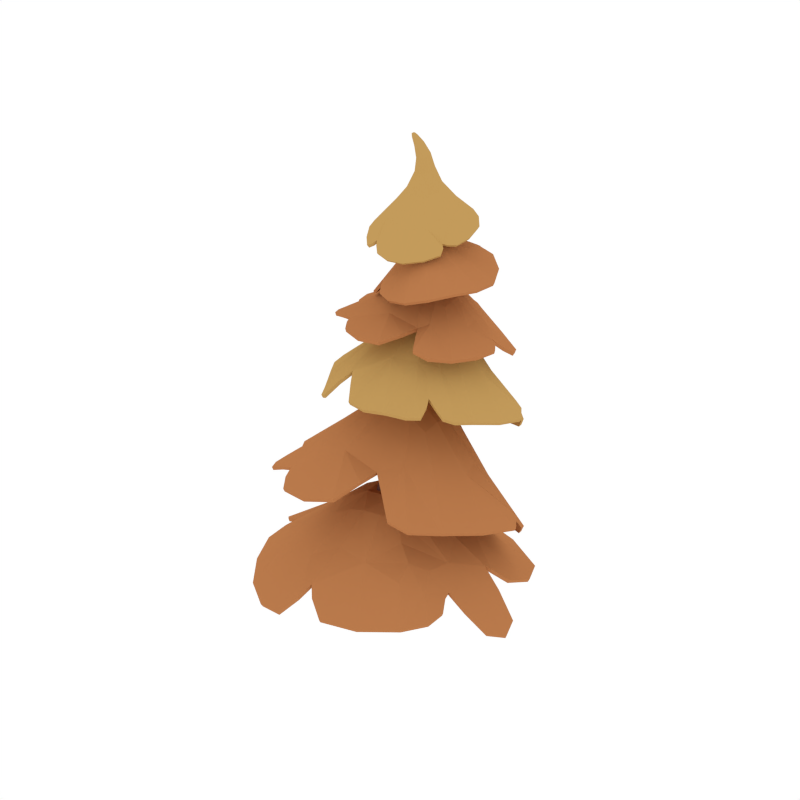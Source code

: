 # Source: PineTree_Autumn_3.blend  (saved by Blender 2.79.0; exported with 4.5.12 LTS)
import bpy
from mathutils import Matrix  # noqa: F401  (used for matrix-valued properties, if any)

bpy.ops.wm.read_factory_settings(use_empty=True)
scene = bpy.context.scene
scene.name = 'Scene'

# ---- collections
col_collection_1 = bpy.data.collections.new('Collection 1'); scene.collection.children.link(col_collection_1)

# ---- materials (node trees are filled in below, after node groups)
mat_wood = bpy.data.materials.new('Wood')
mat_wood.alpha_threshold = 0.0
mat_wood.diffuse_color = (0.1529, 0.07036, 0.05951, 1.0)
mat_wood.roughness = 0.5
mat_orange = bpy.data.materials.new('Orange')
mat_orange.alpha_threshold = 0.0
mat_orange.diffuse_color = (0.4969, 0.1993, 0.07341, 1.0)
mat_orange.roughness = 0.5
mat_lightorange = bpy.data.materials.new('LightOrange')
mat_lightorange.alpha_threshold = 0.0
mat_lightorange.diffuse_color = (0.5488, 0.3292, 0.1052, 1.0)
mat_lightorange.roughness = 0.5

# ---- material node trees

# ---- world
world_world = bpy.data.worlds.new('World'); scene.world = world_world
world_world.color = (1.0, 1.0, 1.0)
world_world.use_sun_shadow = False
world_world.sun_shadow_jitter_overblur = 0.0
world_world.cycles.sampling_method = 'NONE'
world_world.cycles.sample_map_resolution = 256

# ---- meshes
me_cylinder_063 = bpy.data.meshes.new('Cylinder.063')
me_cylinder_063.from_pydata([(-0.1987, -0.03383, 0.0008366), (-0.09858, 0.1812, 0.001649), (0.1291, 0.2041, 0.002033), (0.2571, 0.01832, 0.0022), (0.158, -0.194, 0.001638), (-0.06937, -0.2201, 0.0009477), (-0.1898, -0.1779, 0.7823), (-0.06423, 0.009879, 1.267), (-0.1347, 0.2942, 1.816), (-0.1145, 0.3155, 3.061), (-0.1006, 0.3456, 3.067), (-0.1028, 0.3751, 1.828), (-0.02772, 0.1038, 1.279), (-0.1421, -0.06149, 0.7976), (-0.06557, 0.3477, 3.076), (-0.02131, 0.392, 1.847), (0.06611, 0.1208, 1.299), (-0.01986, -0.05275, 0.795), (-0.04439, 0.3199, 3.078), (0.0286, 0.3261, 1.854), (0.1234, 0.0407, 1.307), (0.04969, -0.1573, 0.798), (-0.05816, 0.2899, 3.072), (-0.003118, 0.2456, 1.842), (0.08693, -0.05637, 1.295), (-0.0023, -0.2718, 0.7913), (-0.09303, 0.2877, 3.063), (-0.08451, 0.231, 1.822), (-0.006903, -0.07291, 1.275), (-0.1216, -0.2807, 0.7831), (-0.08565, -0.02957, 0.4769), (0.05934, -0.02114, 0.4762), (0.141, -0.1391, 0.478), (0.07821, -0.2735, 0.4757), (-0.06586, -0.2853, 0.4734), (-0.1479, -0.1644, 0.4729), (-0.1524, 0.3792, 2.407), (-0.1274, 0.4389, 2.417), (-0.06405, 0.4488, 2.433), (-0.0254, 0.3978, 2.437), (-0.05015, 0.338, 2.427), (-0.1134, 0.3296, 2.412), (-0.12, -0.2143, 0.9996), (0.6378, -0.5517, 0.7095), (-0.6517, 0.04339, 0.5948), (-0.1212, -0.0197, 1.0), (0.09126, -0.01098, 1.039), (0.1548, 0.4552, 0.6695), (-0.2412, -0.6459, 0.6607), (0.09175, -0.2145, 1.043), (-0.3261, 0.372, 0.6511), (-0.6274, -0.3117, 0.5822), (0.2054, -0.618, 0.7846), (-0.4674, -0.08015, 1.739), (0.01613, 0.491, 2.071), (-0.3917, 0.1608, 1.906), (-0.4056, 0.399, 1.892), (0.4256, 0.3031, 1.829), (0.05225, 0.3656, 2.11), (-0.08523, 0.3267, 2.128), (0.04687, 0.7115, 1.685), (-0.1178, 0.4776, 2.082), (0.2579, 0.05565, 1.917), (0.3575, 0.5253, 1.72), (-0.2246, 0.671, 1.77), (-0.3033, -0.00706, 1.883), (-0.06098, -0.02803, 1.93), (-0.1377, 0.3815, 2.111), (0.2367, -0.1584, 1.827), (0.1, 0.2875, 1.552), (-0.5113, -0.01037, 1.33), (0.5312, -0.004065, 1.274), (0.06026, 0.1141, 1.597), (-0.1232, 0.1152, 1.615), (0.1787, 0.5337, 1.092), (-0.07657, 0.3142, 1.569), (0.236, -0.2728, 1.363), (0.5151, 0.2645, 1.145), (-0.2174, 0.5424, 1.173), (-0.5103, -0.2088, 1.294), (-0.1906, -0.3494, 1.342), (-0.156, 0.2086, 1.602), (-0.01846, 0.3053, 3.073), (-0.06689, 0.5765, 2.852), (0.04573, 0.4983, 2.858), (-0.2653, 0.1666, 2.765), (-0.07466, 0.2447, 3.055), (-0.03734, 0.2613, 3.061), (0.02977, 0.2036, 2.738), (-0.1392, 0.2998, 3.063), (-0.3176, 0.3227, 2.841), (-0.1472, 0.1246, 2.73), (0.09966, 0.3369, 2.787), (-0.1722, 0.6041, 2.821), (-0.2647, 0.5103, 2.843), (-0.1172, 0.2594, 3.055), (-0.4163, 0.4212, 2.77), (-0.1158, 0.2564, 3.227), (-0.06786, 0.2828, 3.249), (-0.1094, 0.2828, 3.235), (-0.09629, 0.295, 3.242), (-0.05991, 0.2605, 3.246), (-0.03205, 0.3514, 3.084), (-0.09127, 0.3779, 3.086), (-0.1214, 0.3535, 3.078), (-0.06261, 0.374, 3.087), (-0.1064, 0.224, 3.301), (-0.1202, 0.2287, 3.302), (-0.1169, 0.2441, 3.305), (-0.1008, 0.2379, 3.304), (-0.1082, 0.2453, 3.305), (-0.06712, 0.2388, 3.238), (-0.1041, 0.2369, 3.226), (-0.08285, 0.2935, 3.246), (-0.08385, 0.2303, 3.231), (-0.4666, 0.303, 1.289), (0.03921, 0.4666, 2.299), (-0.3949, 0.3141, 2.202), (0.3039, 0.2812, 2.137), (0.02781, 0.3581, 2.295), (-0.1013, 0.3592, 2.316), (0.08789, 0.7013, 2.094), (-0.0792, 0.4887, 2.31), (0.1286, 0.1205, 2.164), (0.3022, 0.4894, 2.09), (-0.2025, 0.6903, 2.164), (-0.4047, 0.1805, 2.182), (-0.1722, 0.07984, 2.169), (-0.1226, 0.4249, 2.315), (-0.3657, 0.5255, 2.201), (-0.1341, 0.307, 2.611), (0.2031, 0.2801, 2.519), (0.08696, 0.1163, 2.491), (-0.2715, 0.6207, 2.481), (-0.07845, 0.3709, 2.639), (0.003988, 0.3091, 2.642), (0.1248, 0.4995, 2.551), (-0.3097, 0.271, 2.393), (-0.0543, 0.2447, 2.61), (-0.05674, 0.6253, 2.55), (-0.368, 0.5094, 2.415), (-0.1454, 0.1301, 2.428), (0.5503, 0.1112, 0.7458), (0.6135, -0.2826, 0.7838), (-0.2064, 0.7059, 0.4324), (0.8328, 0.3471, 0.4045), (-0.6697, 0.6705, 0.2294), (-0.9304, -0.5187, 0.2486), (0.3946, -0.9254, 0.5321), (0.2611, 0.01346, 0.9792), (-0.169, 0.1311, 0.9126), (-0.2988, -0.2319, 0.8884), (0.1096, -0.3621, 0.9746), (-0.466, -0.4944, 0.6094), (-0.5046, 0.2579, 0.621), (0.4055, 0.3451, 0.6662), (0.4829, -0.6143, 0.7481), (1.096, -0.3074, 0.4649), (-0.9916, 0.2087, 0.2782), (0.2761, -0.225, 0.9926), (-0.305, -0.01439, 0.8926), (0.5213, -0.09686, 0.8506), (-0.5878, -0.1301, 0.6514), (0.1022, -0.117, 1.045), (0.3485, 0.8656, 0.246), (-0.4593, -0.9281, 0.3141), (0.09632, 0.1607, 0.9416), (-0.1462, -0.3665, 0.9143), (-0.1243, -0.1213, 1.0), (-0.01699, -0.007051, 1.016), (-0.06476, 0.3236, 0.7822), (-0.0299, -0.592, 0.7839), (-0.0151, -0.221, 1.017), (-0.04226, 0.6256, 0.5475), (-0.2742, 0.5502, 0.5226), (-0.9872, -0.1332, 0.3744), (-0.949, -0.2028, 0.3649), (-0.0956, -0.9362, 0.5488), (0.001559, -0.9025, 0.569), (-0.5047, -0.1642, 1.689), (-0.42, -0.3187, 1.658), (0.5299, -0.1351, 1.703), (0.5319, 0.6037, 1.384), (-0.4187, 0.6996, 1.541), (-0.1742, 0.2296, 2.071), (0.1112, 0.2513, 2.072), (0.1355, 0.5006, 1.982), (-0.1424, 0.5601, 1.994), (0.2159, 0.6265, 1.681), (0.3515, 0.147, 1.891), (-0.1955, 0.03654, 1.957), (-0.3523, 0.5482, 1.844), (-0.6276, 0.3318, 1.693), (0.6655, 0.1639, 1.626), (-0.2227, 0.4522, 2.039), (0.1799, 0.3557, 2.035), (-0.4102, 0.2581, 1.912), (0.3627, 0.4288, 1.831), (-0.1249, 0.4194, 2.1), (-0.01307, -0.3739, 1.707), (0.1513, 0.8041, 1.336), (-0.06998, 0.2137, 2.087), (0.0133, 0.5721, 1.966), (0.03568, 0.4337, 2.089), (-0.01643, 0.35, 2.119), (0.06876, 0.1065, 2.0), (-0.07552, 0.6999, 1.788), (-0.05135, 0.4867, 2.075), (0.1091, -0.1153, 1.883), (0.343, -0.1795, 1.766), (0.6466, 0.4161, 1.623), (0.6079, 0.4518, 1.599), (-0.07956, 0.8674, 1.526), (-0.1392, 0.8392, 1.541), (-0.3314, -0.2418, 1.756), (-0.2262, 0.3155, 2.064), (-0.2465, -0.2249, 1.758), (-0.5953, -0.001931, 1.725), (-0.4512, 0.02143, 1.798), (-0.1075, 0.3647, 2.116), (-0.3142, 0.1419, 1.939), (-0.4049, -0.06119, 1.783), (0.2969, -0.327, 1.736), (-0.7882, -0.4119, 1.058), (0.5208, -0.5781, 1.125), (0.7468, 0.3421, 0.76), (-0.3955, 0.6853, 0.8824), (-0.2675, 0.03609, 1.538), (0.0955, -0.02684, 1.547), (0.2423, 0.2679, 1.449), (-0.0885, 0.4115, 1.457), (0.369, 0.401, 1.094), (0.3879, -0.1784, 1.34), (-0.3542, -0.2386, 1.361), (-0.5628, 0.5423, 1.06), (-0.763, 0.1949, 1.048), (0.8154, -0.186, 1.045), (-0.2238, 0.3109, 1.507), (0.2222, 0.08581, 1.512), (-0.506, 0.1292, 1.331), (0.4865, 0.1426, 1.273), (-0.1197, 0.2476, 1.591), (-0.2202, -0.7254, 1.14), (0.3237, 0.6637, 0.7033), (-0.142, -0.03623, 1.552), (0.1309, 0.3916, 1.423), (0.07889, 0.2016, 1.577), (-0.02985, 0.1131, 1.606), (0.01454, -0.2179, 1.417), (0.00638, 0.5222, 1.197), (0.01734, 0.308, 1.557), (0.07678, -0.5132, 1.279), (0.2174, -0.4684, 1.235), (0.8495, 0.1124, 1.038), (0.8106, 0.1626, 1.008), (0.02444, 0.7228, 0.902), (-0.05927, 0.6901, 0.9143), (-0.6453, -0.4939, 1.111), (-0.2797, 0.1527, 1.537), (-0.5214, -0.5794, 1.121), (-0.7787, -0.1364, 1.106), (-0.6444, -0.2172, 1.164), (-0.1295, 0.1739, 1.606), (-0.4479, -0.06311, 1.365), (-0.6675, -0.2516, 1.148), (-0.2359, 0.7446, 2.699), (-0.484, 0.2965, 2.667), (-0.1504, 0.02558, 2.547), (0.2128, 0.4005, 2.675), (-0.1183, 0.4543, 2.973), (-0.2014, 0.3148, 2.963), (-0.1013, 0.2156, 2.92), (0.01422, 0.3221, 2.944), (-0.0589, 0.1535, 2.734), (-0.3082, 0.2488, 2.808), (-0.1995, 0.5525, 2.852), (0.09164, 0.4286, 2.833), (0.1187, 0.6142, 2.739), (-0.3895, 0.111, 2.622), (-0.0102, 0.4037, 2.973), (-0.1694, 0.2396, 2.934), (-0.01485, 0.5473, 2.863), (-0.1957, 0.1548, 2.778), (-0.05544, 0.2479, 3.057), (-0.3923, 0.6144, 2.706), (0.06641, 0.1232, 2.563), (-0.17, 0.4094, 2.975), (-0.02213, 0.2498, 2.923), (-0.02385, 0.2815, 3.067), (-0.1344, 0.327, 3.07), (-0.2562, 0.3926, 2.897), (0.05267, 0.267, 2.786), (-0.134, 0.2759, 3.058), (-0.3586, 0.4562, 2.812), (-0.3751, 0.3744, 2.802), (-0.2793, 0.03903, 2.624), (-0.25, 0.04397, 2.617), (0.1413, 0.2208, 2.636), (0.1464, 0.2576, 2.649), (-0.2576, 0.7132, 2.721), (-0.06571, 0.4437, 2.979), (-0.2706, 0.6973, 2.722), (-0.04419, 0.7169, 2.746), (-0.1043, 0.6766, 2.764), (-0.09517, 0.2493, 3.054), (-0.1098, 0.5551, 2.865), (-0.154, 0.6815, 2.749), (-0.4888, 0.44, 2.694), (-0.08574, 0.3373, 3.171), (-0.1157, 0.2796, 3.149), (-0.06847, 0.2402, 3.152), (-0.03198, 0.2851, 3.174), (-0.04341, 0.3187, 3.179), (-0.09866, 0.2504, 3.146), (-0.1145, 0.2697, 3.231), (-0.1056, 0.3191, 3.161), (-0.04323, 0.2528, 3.163), (-0.08988, 0.2943, 3.244), (-0.1026, 0.2923, 3.24), (-0.06158, 0.2489, 3.242), (-0.06564, 0.3348, 3.176), (-0.06204, 0.2723, 3.248), (-0.02119, 0.3296, 3.079), (-0.04716, 0.3673, 3.086), (-0.1053, 0.3726, 3.083), (-0.07759, 0.376, 3.086), (-0.1107, 0.2608, 3.29), (-0.1228, 0.237, 3.283), (-0.1026, 0.2224, 3.283), (-0.08772, 0.2414, 3.289), (-0.0916, 0.2529, 3.291), (-0.1168, 0.227, 3.282), (-0.1056, 0.2419, 3.305), (-0.118, 0.2545, 3.288), (-0.0934, 0.2268, 3.285), (-0.1131, 0.2261, 3.301), (-0.1187, 0.2363, 3.303), (-0.1032, 0.2306, 3.302), (-0.1013, 0.2603, 3.291), (-0.1117, 0.2436, 3.305), (-0.07544, 0.2904, 3.248), (-0.1125, 0.2448, 3.225), (-0.07505, 0.2321, 3.234), (-0.09354, 0.2323, 3.228), (0.2118, -0.02063, 1.895), (0.3733, -0.1469, 1.764), (-0.3154, 0.429, 1.302), (-0.582, 0.4591, 1.084), (-0.618, 0.07618, 2.078), (0.2752, -0.09075, 2.042), (0.4563, 0.5946, 1.891), (-0.3643, 0.8063, 2.053), (-0.2105, 0.316, 2.288), (0.04966, 0.2705, 2.263), (0.1343, 0.4646, 2.244), (-0.099, 0.5632, 2.273), (0.2264, 0.6135, 2.069), (0.2269, 0.1768, 2.15), (-0.2895, 0.1508, 2.197), (-0.4636, 0.7003, 2.14), (-0.5919, 0.485, 2.102), (0.4682, 0.1653, 2.016), (-0.1807, 0.5012, 2.285), (0.128, 0.3398, 2.25), (-0.3883, 0.4083, 2.209), (0.2774, 0.3833, 2.148), (-0.1011, 0.4487, 2.312), (-0.2329, -0.1676, 2.064), (0.1784, 0.8401, 1.886), (-0.1203, 0.2652, 2.281), (0.05372, 0.5513, 2.251), (0.03402, 0.4134, 2.295), (-0.03567, 0.3574, 2.305), (-0.007531, 0.1679, 2.195), (-0.03165, 0.6808, 2.163), (-0.01974, 0.4798, 2.305), (0.016, -0.0225, 2.108), (0.1025, 0.002972, 2.106), (0.4715, 0.3464, 2.05), (0.4471, 0.3878, 2.037), (-0.03454, 0.8502, 2.035), (-0.08673, 0.8338, 2.044), (-0.5197, 0.008366, 2.089), (-0.2134, 0.3981, 2.289), (-0.4288, -0.0488, 2.081), (-0.5965, 0.2615, 2.097), (-0.5082, 0.1916, 2.129), (-0.1054, 0.3998, 2.314), (-0.3527, 0.2705, 2.221), (-0.5264, 0.1709, 2.129), (-0.2607, 0.6034, 2.212), (-0.4643, 0.6514, 2.134), (0.3627, 0.29, 2.396), (-0.0989, 0.8907, 2.423), (-0.5294, 0.5932, 2.224), (-0.1335, 0.01185, 2.287), (0.07357, 0.2824, 2.61), (-0.05726, 0.4513, 2.625), (-0.2106, 0.3749, 2.564), (-0.09446, 0.2045, 2.557), (-0.3571, 0.3983, 2.397), (-0.154, 0.64, 2.524), (0.1994, 0.3891, 2.526), (-0.01338, 0.09201, 2.461), (0.1845, 0.01563, 2.369), (-0.337, 0.8191, 2.37), (0.002903, 0.1987, 2.582), (-0.1481, 0.4448, 2.598), (0.1583, 0.185, 2.512), (-0.3087, 0.544, 2.479), (-0.02234, 0.2723, 2.625), (0.2806, 0.6302, 2.42), (-0.4752, 0.3092, 2.197), (0.04596, 0.3774, 2.627), (-0.19, 0.2829, 2.551), (-0.1081, 0.3381, 2.624), (-0.03642, 0.344, 2.641), (0.01759, 0.5126, 2.589), (-0.2169, 0.2057, 2.447), (-0.09613, 0.2741, 2.609), (0.08016, 0.6654, 2.528), (0.004905, 0.7115, 2.512), (-0.4576, 0.7106, 2.358), (-0.4673, 0.6831, 2.336), (-0.3335, 0.1519, 2.298), (-0.3006, 0.1451, 2.312), (0.9096, -0.1341, 0.6275), (0.7983, -0.06696, 0.6978), (0.3365, -0.4134, 0.8803), (0.8551, -0.4162, 0.5972), (0.7656, -0.6692, 0.607), (0.5678, -0.4257, 0.7794), (0.7315, -0.4597, 0.6699), (-0.2785, 0.8857, 0.2497), (0.6714, 0.6712, 0.2636), (-0.834, 0.5021, 0.2517), (0.6511, -0.8052, 0.5873), (-0.7431, -0.7372, 0.2453), (0.2198, -0.3208, 0.9754), (0.2506, 0.1691, 0.877), (-0.3128, 0.1225, 0.8287), (-0.295, -0.3555, 0.8228), (1.069, -0.1986, 0.5062), (-1.068, -0.0547, 0.3166), (0.2656, -0.1126, 1.012), (-0.2949, -0.1262, 0.9064), (-0.01008, 0.9353, 0.269), (-0.2023, -1.019, 0.4251), (-0.03241, 0.1325, 0.9557), (-0.02134, -0.3639, 0.9574), (-0.01303, -0.1174, 1.018), (-0.1275, 0.4961, 0.6285), (-0.488, 0.7772, 0.2243), (-0.8983, -0.1436, 0.4059), (-1.005, -0.3236, 0.2972), (0.1326, -0.9759, 0.5049), (-0.05552, -0.8433, 0.6189), (-0.3797, -0.3361, 1.676), (0.5954, -0.02845, 1.683), (-0.5704, 0.5501, 1.63), (0.3724, 0.7204, 1.312), (-0.2357, 0.5217, 1.974), (-0.1455, 0.1809, 2.057), (0.2039, 0.2547, 2.015), (0.1154, 0.5632, 1.893), (-0.6245, 0.122, 1.726), (0.6969, 0.3446, 1.588), (-0.2317, 0.3711, 2.056), (0.1533, 0.4378, 2.022), (0.1649, -0.37, 1.743), (-0.03236, 0.8535, 1.42), (0.01445, 0.2562, 2.1), (-0.06297, 0.5711, 1.993), (-0.04662, 0.4169, 2.098), (0.125, 0.001463, 1.938), (0.363, -0.2588, 1.729), (0.5913, 0.4336, 1.652), (0.6152, 0.4991, 1.498), (-0.2494, 0.792, 1.489), (-0.08395, 0.8585, 1.589), (-0.2839, -0.1625, 1.813), (-0.1719, -0.3287, 1.691), (-0.1905, 0.2905, 2.078), (-0.5516, -0.08298, 1.708), (-0.391, 0.03722, 1.839), (-0.4592, -0.2435, 1.672), (-0.753, -0.4826, 1.063), (0.6636, -0.4302, 1.101), (-0.5751, 0.6, 0.9571), (0.5676, 0.4902, 0.6704), (-0.1945, 0.3829, 1.449), (-0.2478, -0.05687, 1.506), (0.2217, -0.03499, 1.485), (0.2417, 0.3507, 1.342), (-0.7937, -0.0003227, 1.092), (0.902, 0.03477, 1.006), (-0.264, 0.2227, 1.53), (0.2251, 0.181, 1.498), (0.01472, -0.6934, 1.215), (0.1107, 0.7716, 0.8001), (-0.02427, -0.01499, 1.567), (0.03316, 0.4077, 1.451), (-0.02814, 0.2108, 1.589), (0.09976, -0.3749, 1.297), (0.3757, -0.6005, 1.157), (0.7788, 0.128, 1.064), (0.8361, 0.2295, 0.8973), (-0.1737, 0.7362, 0.8602), (-0.007973, 0.6511, 0.9573), (-0.5423, -0.5061, 1.149), (-0.4561, -0.6679, 1.095), (-0.2553, 0.108, 1.551), (-0.7262, -0.2098, 1.121), (-0.6019, -0.213, 1.188), (-0.7575, -0.3216, 1.089), (-0.2616, 0.7399, 2.702), (-0.4547, 0.2133, 2.652), (0.1978, 0.5153, 2.714), (-0.04746, 0.05822, 2.539), (0.01054, 0.3667, 2.961), (-0.1382, 0.4369, 2.98), (-0.1951, 0.275, 2.949), (-0.06141, 0.2255, 2.92), (0.02243, 0.6854, 2.751), (-0.3205, 0.03713, 2.604), (-0.0387, 0.4303, 2.979), (-0.1321, 0.2275, 2.934), (-0.4614, 0.5184, 2.707), (0.1448, 0.1882, 2.601), (-0.1807, 0.3565, 2.983), (-0.003295, 0.2835, 2.939), (-0.106, 0.2603, 3.291), (-0.329, 0.4043, 2.844), (-0.4909, 0.3692, 2.678), (-0.2584, 0.06016, 2.643), (-0.2241, 0.02195, 2.576), (0.1877, 0.3035, 2.646), (0.1204, 0.2382, 2.656), (-0.2515, 0.6904, 2.734), (-0.317, 0.6875, 2.706), (-0.09016, 0.4403, 2.983), (-0.08514, 0.7127, 2.744), (-0.1209, 0.6517, 2.776), (-0.1951, 0.7257, 2.714), (-0.07615, 0.3361, 3.174), (-0.09528, 0.3333, 3.168), (-0.1135, 0.2996, 3.154), (-0.1111, 0.2622, 3.146), (-0.08294, 0.2433, 3.149), (-0.05524, 0.2428, 3.157), (-0.03471, 0.2677, 3.169), (-0.03492, 0.3029, 3.177), (-0.0546, 0.3301, 3.178), (-0.1114, 0.2676, 3.276), (-0.1215, 0.2458, 3.285), (-0.1187, 0.2348, 3.267), (-0.1094, 0.224, 3.282), (-0.09186, 0.2258, 3.271), (-0.08942, 0.2336, 3.287), (-0.08187, 0.2539, 3.279), (-0.09673, 0.2578, 3.291), (-0.1104, 0.2348, 3.303), (0.319, -0.129, 1.795), (0.4591, -0.17, 1.719), (-0.6909, 0.3734, 1.028), (-0.5136, 0.4996, 1.125), (-0.5988, 0.02344, 2.079), (0.3838, 0.01518, 2.021), (-0.4871, 0.7437, 2.101), (0.369, 0.743, 1.839), (-0.1682, 0.5518, 2.267), (-0.2003, 0.2565, 2.266), (0.1287, 0.2654, 2.229), (0.1365, 0.5401, 2.197), (-0.6082, 0.3535, 2.106), (0.5052, 0.2967, 2.025), (-0.2033, 0.4444, 2.289), (0.1266, 0.4025, 2.254), (-0.06353, -0.1603, 2.079), (0.003952, 0.8783, 1.972), (-0.03043, 0.2806, 2.278), (-0.01623, 0.5577, 2.27), (-0.03983, 0.4205, 2.305), (0.05493, 0.08538, 2.125), (0.1716, -0.1092, 2.072), (0.4309, 0.3612, 2.063), (0.4717, 0.4558, 1.978), (-0.1969, 0.8493, 2.025), (-0.03286, 0.8155, 2.062), (-0.4424, -0.004046, 2.095), (-0.389, -0.109, 2.064), (-0.1979, 0.3646, 2.295), (-0.5616, 0.2078, 2.097), (-0.4814, 0.1876, 2.153), (-0.5896, 0.1356, 2.093), (-0.5448, 0.6022, 2.105), (-0.4155, 0.6712, 2.156), (0.3653, 0.4628, 2.394), (-0.2088, 0.8747, 2.407), (0.03895, -0.03473, 2.326), (-0.5337, 0.4745, 2.191), (-0.03411, 0.1655, 2.541), (0.1049, 0.3452, 2.594), (-0.1145, 0.503, 2.591), (-0.2466, 0.3486, 2.514), (0.295, 0.1336, 2.398), (-0.4358, 0.7543, 2.343), (0.04473, 0.2325, 2.597), (-0.1792, 0.4045, 2.588), (0.1664, 0.7213, 2.468), (-0.3948, 0.1755, 2.235), (-0.008559, 0.4059, 2.637), (-0.1418, 0.2418, 2.561), (-0.0657, 0.3068, 2.625), (0.02524, 0.6122, 2.558), (-0.02257, 0.844, 2.448), (-0.4516, 0.6872, 2.371), (-0.4961, 0.6634, 2.278), (-0.2682, 0.09269, 2.274), (-0.2995, 0.1659, 2.34), (0.7685, -0.09618, 0.7256), (0.8645, 0.04899, 0.5791), (1.016, -0.4001, 0.4972), (0.4547, -0.4846, 0.817), (0.7789, -0.5448, 0.6237), (0.7235, -0.416, 0.6822), (-0.114, -0.2106, 0.976), (0.6303, -0.5474, 0.6868), (-0.6415, 0.04044, 0.5734), (-0.1154, -0.0232, 0.9764), (0.09032, -0.01607, 1.015), (0.1524, 0.4439, 0.6488), (-0.2339, -0.6371, 0.6401), (0.09158, -0.2111, 1.018), (-0.3199, 0.3619, 0.6306), (-0.6172, -0.3069, 0.5614), (0.2043, -0.6085, 0.7625), (-0.4608, -0.07369, 1.717), (0.01158, 0.4802, 2.051), (-0.3832, 0.1656, 1.884), (-0.3938, 0.3938, 1.872), (0.4145, 0.3006, 1.808), (0.04682, 0.3636, 2.085), (-0.08317, 0.3283, 2.103), (0.03917, 0.6959, 1.672), (-0.1138, 0.4692, 2.06), (0.2516, 0.06179, 1.894), (0.3488, 0.5112, 1.706), (-0.2178, 0.6561, 1.755), (-0.295, -0.0008856, 1.861), (-0.06012, -0.01906, 1.908), (-0.1329, 0.3792, 2.087), (0.231, -0.1525, 1.804), (0.09327, 0.2791, 1.531), (-0.5009, -0.008362, 1.309), (0.5212, -0.004374, 1.252), (0.0555, 0.1148, 1.573), (-0.1205, 0.1173, 1.59), (0.1716, 0.5186, 1.078), (-0.07458, 0.3045, 1.547), (0.2325, -0.2648, 1.341), (0.5052, 0.2522, 1.129), (-0.2155, 0.5264, 1.157), (-0.5003, -0.2065, 1.272), (-0.1884, -0.3416, 1.319), (-0.1515, 0.2056, 1.578), (-0.03787, 0.3077, 3.068), (-0.0669, 0.5653, 2.831), (0.03503, 0.4913, 2.838), (-0.2583, 0.1791, 2.747), (-0.07438, 0.2646, 3.052), (-0.05177, 0.2751, 3.06), (0.01896, 0.2167, 2.725), (-0.1214, 0.3016, 3.052), (-0.3055, 0.3261, 2.821), (-0.1497, 0.1411, 2.717), (0.08508, 0.3435, 2.772), (-0.1706, 0.5927, 2.8), (-0.2561, 0.5031, 2.822), (-0.1065, 0.2757, 3.049), (-0.4043, 0.4209, 2.75), (-0.0959, 0.2577, 3.23), (-0.0799, 0.2741, 3.232), (-0.09168, 0.2741, 3.231), (-0.09117, 0.2794, 3.228), (-0.07707, 0.2622, 3.233), (-0.04733, 0.3413, 3.073), (-0.08857, 0.3619, 3.071), (-0.1062, 0.3458, 3.064), (-0.06647, 0.3577, 3.073), (-0.1113, 0.2396, 3.287), (-0.1048, 0.2388, 3.292), (-0.1073, 0.2363, 3.285), (-0.1101, 0.2376, 3.282), (-0.1093, 0.2388, 3.281), (-0.08139, 0.2522, 3.233), (-0.0938, 0.2532, 3.233), (-0.08453, 0.2786, 3.23), (-0.08445, 0.25, 3.235), (-0.4557, 0.2953, 1.27), (0.03362, 0.4631, 2.275), (-0.3875, 0.3147, 2.179), (0.2956, 0.2828, 2.114), (0.02351, 0.3605, 2.27), (-0.101, 0.3619, 2.291), (0.08058, 0.6903, 2.075), (-0.07836, 0.4845, 2.285), (0.1262, 0.1276, 2.14), (0.2923, 0.4823, 2.07), (-0.2018, 0.6797, 2.142), (-0.3995, 0.1843, 2.158), (-0.1723, 0.08684, 2.145), (-0.1207, 0.4239, 2.29), (-0.3595, 0.5222, 2.178), (-0.1257, 0.3115, 2.589), (0.1933, 0.283, 2.497), (0.08405, 0.128, 2.471), (-0.2644, 0.6156, 2.458), (-0.07439, 0.3698, 2.614), (0.001709, 0.3116, 2.617), (0.1173, 0.4956, 2.528), (-0.2966, 0.2775, 2.376), (-0.05088, 0.2532, 2.588), (-0.05566, 0.6187, 2.526), (-0.3544, 0.5119, 2.396), (-0.1374, 0.1427, 2.411), (0.5424, 0.1035, 0.7247), (0.6053, -0.2796, 0.7611), (-0.2016, 0.6951, 0.412), (0.8248, 0.3381, 0.3842), (-0.6628, 0.6605, 0.2092), (-0.9208, -0.5124, 0.228), (0.3933, -0.9152, 0.5106), (0.2549, 0.006888, 0.9566), (-0.1629, 0.1229, 0.8908), (-0.2892, -0.2277, 0.867), (0.1088, -0.3541, 0.9515), (-0.4567, -0.4866, 0.5893), (-0.4957, 0.2505, 0.6004), (0.3992, 0.335, 0.6458), (0.4787, -0.6069, 0.7253), (1.087, -0.3043, 0.4427), (-0.9818, 0.2038, 0.257), (0.2703, -0.2215, 0.9689), (-0.2954, -0.01759, 0.8707), (0.513, -0.09898, 0.8278), (-0.5772, -0.1288, 0.6301), (0.1021, -0.1175, 1.02), (0.3444, 0.8542, 0.2257), (-0.4507, -0.9195, 0.2941), (0.0945, 0.1508, 0.9197), (-0.1398, -0.3586, 0.8927), (-0.1189, -0.1212, 0.9761), (-0.01412, -0.0109, 0.9917), (-0.06214, 0.3125, 0.7613), (-0.02677, -0.5825, 0.7622), (-0.01188, -0.2177, 0.9927), (-0.04084, 0.6144, 0.5266), (-0.2686, 0.5397, 0.5022), (-0.9773, -0.1345, 0.3525), (-0.939, -0.1991, 0.3436), (-0.08853, -0.9278, 0.5278), (0.001489, -0.8925, 0.5473), (-0.4987, -0.1578, 1.667), (-0.4108, -0.3129, 1.637), (0.5225, -0.1299, 1.68), (0.5236, 0.5883, 1.372), (-0.4105, 0.6846, 1.527), (-0.1678, 0.2346, 2.048), (0.105, 0.2552, 2.048), (0.127, 0.4882, 1.965), (-0.1374, 0.5468, 1.976), (0.208, 0.6111, 1.669), (0.3416, 0.149, 1.87), (-0.1917, 0.04496, 1.934), (-0.3423, 0.5372, 1.827), (-0.6155, 0.3271, 1.673), (0.6542, 0.1633, 1.605), (-0.2131, 0.4455, 2.018), (0.17, 0.3529, 2.013), (-0.3991, 0.2578, 1.891), (0.3526, 0.4197, 1.812), (-0.121, 0.4147, 2.075), (-0.01061, -0.3647, 1.685), (0.143, 0.7878, 1.326), (-0.06962, 0.2207, 2.063), (0.007902, 0.5572, 1.95), (0.03121, 0.4275, 2.066), (-0.018, 0.3491, 2.094), (0.06593, 0.1142, 1.977), (-0.07658, 0.6841, 1.772), (-0.0519, 0.4774, 2.053), (0.1073, -0.1078, 1.86), (0.3357, -0.1745, 1.743), (0.6359, 0.4128, 1.602), (0.5997, 0.4374, 1.585), (-0.0888, 0.8523, 1.514), (-0.132, 0.824, 1.527), (-0.3236, -0.2353, 1.735), (-0.2178, 0.3169, 2.041), (-0.2443, -0.2151, 1.737), (-0.5873, 0.003038, 1.703), (-0.4447, 0.02842, 1.776), (-0.1045, 0.363, 2.091), (-0.3056, 0.1478, 1.918), (-0.3966, -0.05515, 1.761), (0.2916, -0.3211, 1.713), (-0.7784, -0.4102, 1.036), (0.5162, -0.5714, 1.102), (0.738, 0.3274, 0.7467), (-0.3933, 0.6696, 0.867), (-0.2595, 0.0393, 1.516), (0.09135, -0.02067, 1.524), (0.2317, 0.2587, 1.431), (-0.08656, 0.3965, 1.441), (0.359, 0.387, 1.081), (0.3798, -0.1741, 1.318), (-0.3485, -0.2314, 1.339), (-0.5593, 0.5272, 1.044), (-0.7511, 0.1891, 1.029), (0.8056, -0.1844, 1.023), (-0.2156, 0.3013, 1.488), (0.2132, 0.08611, 1.489), (-0.4943, 0.1257, 1.311), (0.4761, 0.1363, 1.253), (-0.1169, 0.2421, 1.567), (-0.2169, -0.7184, 1.117), (0.3142, 0.6499, 0.6895), (-0.1399, -0.02888, 1.529), (0.1235, 0.3774, 1.407), (0.0736, 0.1982, 1.553), (-0.03114, 0.1141, 1.581), (0.01356, -0.209, 1.394), (0.004374, 0.5056, 1.183), (0.01467, 0.2992, 1.534), (0.07699, -0.5067, 1.255), (0.216, -0.4596, 1.213), (0.8399, 0.1104, 1.016), (0.802, 0.1499, 0.9912), (0.019, 0.7081, 0.8861), (-0.05928, 0.6741, 0.899), (-0.6379, -0.4886, 1.089), (-0.2702, 0.1515, 1.515), (-0.517, -0.5719, 1.098), (-0.7687, -0.1342, 1.085), (-0.6351, -0.2125, 1.142), (-0.1267, 0.1726, 1.581), (-0.4364, -0.06169, 1.345), (-0.6551, -0.2535, 1.128), (-0.2354, 0.7335, 2.678), (-0.4721, 0.3015, 2.648), (-0.1548, 0.04167, 2.533), (0.1992, 0.4059, 2.658), (-0.1163, 0.4407, 2.955), (-0.1868, 0.3169, 2.946), (-0.1019, 0.2341, 2.91), (-0.003512, 0.327, 2.935), (-0.06568, 0.1697, 2.722), (-0.2972, 0.2573, 2.79), (-0.1931, 0.5429, 2.831), (0.07744, 0.4275, 2.815), (0.1091, 0.6075, 2.719), (-0.381, 0.1216, 2.604), (-0.02369, 0.3952, 2.958), (-0.1607, 0.2542, 2.921), (-0.02115, 0.5373, 2.843), (-0.1935, 0.1702, 2.762), (-0.06339, 0.2662, 3.055), (-0.3843, 0.6067, 2.685), (0.05809, 0.1377, 2.549), (-0.158, 0.4022, 2.957), (-0.0352, 0.2637, 2.916), (-0.04185, 0.2899, 3.064), (-0.1173, 0.3234, 3.058), (-0.2452, 0.3902, 2.877), (0.03875, 0.2768, 2.773), (-0.1181, 0.2857, 3.049), (-0.3485, 0.4522, 2.791), (-0.3633, 0.3762, 2.782), (-0.2741, 0.05141, 2.606), (-0.2521, 0.05964, 2.602), (0.1304, 0.2322, 2.62), (0.1334, 0.2664, 2.634), (-0.2543, 0.7031, 2.699), (-0.06834, 0.4298, 2.961), (-0.2636, 0.6889, 2.701), (-0.04436, 0.7066, 2.724), (-0.1013, 0.6659, 2.743), (-0.08913, 0.2681, 3.051), (-0.1092, 0.543, 2.844), (-0.1547, 0.6697, 2.729), (-0.4764, 0.4398, 2.674), (-0.08144, 0.3209, 3.158), (-0.09597, 0.2814, 3.145), (-0.06862, 0.2601, 3.155), (-0.0511, 0.2864, 3.167), (-0.05785, 0.3086, 3.167), (-0.08773, 0.267, 3.149), (-0.09504, 0.2651, 3.23), (-0.08845, 0.3109, 3.153), (-0.05807, 0.2661, 3.161), (-0.08906, 0.2788, 3.228), (-0.08931, 0.2793, 3.23), (-0.07846, 0.2566, 3.233), (-0.06858, 0.3184, 3.162), (-0.07737, 0.2682, 3.232), (-0.03964, 0.3251, 3.071), (-0.05736, 0.3532, 3.074), (-0.09447, 0.3603, 3.069), (-0.07918, 0.3595, 3.072), (-0.1048, 0.2467, 3.274), (-0.103, 0.2396, 3.285), (-0.1036, 0.2424, 3.284), (-0.1026, 0.2432, 3.272), (-0.1024, 0.2464, 3.271), (-0.1052, 0.2428, 3.287), (-0.1094, 0.2394, 3.28), (-0.1009, 0.2456, 3.281), (-0.1059, 0.2408, 3.277), (-0.1087, 0.2403, 3.285), (-0.1066, 0.2358, 3.283), (-0.1103, 0.2364, 3.28), (-0.103, 0.2477, 3.271), (-0.1105, 0.2388, 3.28), (-0.08276, 0.2779, 3.23), (-0.09577, 0.2547, 3.231), (-0.08362, 0.2502, 3.234), (-0.08828, 0.2509, 3.235), (0.2062, -0.01424, 1.872), (0.3675, -0.1398, 1.742), (-0.3083, 0.4164, 1.285), (-0.5715, 0.4517, 1.065), (-0.6122, 0.07884, 2.054), (0.2707, -0.08572, 2.018), (0.4465, 0.5858, 1.871), (-0.3636, 0.7949, 2.032), (-0.2066, 0.3195, 2.264), (0.04599, 0.2767, 2.239), (0.1249, 0.4598, 2.222), (-0.09822, 0.5543, 2.25), (0.217, 0.6039, 2.05), (0.22, 0.1814, 2.127), (-0.287, 0.1577, 2.174), (-0.4626, 0.6904, 2.118), (-0.5849, 0.4828, 2.078), (0.4603, 0.1685, 1.993), (-0.1761, 0.4967, 2.261), (0.1205, 0.3418, 2.227), (-0.3814, 0.4073, 2.185), (0.2682, 0.3805, 2.126), (-0.09996, 0.4471, 2.287), (-0.232, -0.1622, 2.04), (0.1699, 0.8287, 1.868), (-0.1205, 0.2722, 2.257), (0.04712, 0.5421, 2.23), (0.02949, 0.4137, 2.271), (-0.03788, 0.3599, 2.28), (-0.008333, 0.1765, 2.172), (-0.03465, 0.6697, 2.142), (-0.02187, 0.4764, 2.28), (0.01422, -0.01669, 2.084), (0.1026, 0.01037, 2.083), (0.4636, 0.347, 2.026), (0.4379, 0.3807, 2.017), (-0.04168, 0.8393, 2.015), (-0.08652, 0.8227, 2.023), (-0.5158, 0.01349, 2.066), (-0.2079, 0.3975, 2.265), (-0.4268, -0.04238, 2.057), (-0.5893, 0.2633, 2.073), (-0.5002, 0.1926, 2.106), (-0.1047, 0.3997, 2.289), (-0.3457, 0.2718, 2.197), (-0.52, 0.1732, 2.105), (-0.2569, 0.5965, 2.189), (-0.4583, 0.6485, 2.11), (0.3524, 0.2923, 2.375), (-0.09706, 0.8838, 2.4), (-0.515, 0.596, 2.207), (-0.1259, 0.02498, 2.27), (0.06626, 0.2859, 2.587), (-0.05559, 0.4463, 2.6), (-0.1989, 0.377, 2.544), (-0.08775, 0.2163, 2.539), (-0.3432, 0.4024, 2.379), (-0.1493, 0.6338, 2.501), (0.1896, 0.3878, 2.504), (-0.01016, 0.1055, 2.443), (0.1809, 0.02722, 2.349), (-0.3304, 0.813, 2.347), (0.002531, 0.2097, 2.561), (-0.1415, 0.4411, 2.574), (0.1507, 0.1927, 2.491), (-0.2982, 0.543, 2.457), (-0.02152, 0.2781, 2.601), (0.2718, 0.6267, 2.398), (-0.4612, 0.3143, 2.18), (0.03985, 0.375, 2.603), (-0.1783, 0.2899, 2.532), (-0.1025, 0.34, 2.6), (-0.03505, 0.3451, 2.616), (0.01446, 0.5071, 2.565), (-0.2063, 0.2158, 2.429), (-0.09052, 0.2808, 2.587), (0.07334, 0.6615, 2.505), (0.005468, 0.7049, 2.488), (-0.4504, 0.7055, 2.336), (-0.4532, 0.6862, 2.318), (-0.3208, 0.1581, 2.28), (-0.2918, 0.1573, 2.295), (0.901, -0.1315, 0.6049), (0.7905, -0.07431, 0.6764), (0.3315, -0.4071, 0.8572), (0.8461, -0.4132, 0.575), (0.7583, -0.6646, 0.5843), (0.5602, -0.4223, 0.7565), (0.7228, -0.457, 0.6475), (-0.2736, 0.8746, 0.2294), (0.6648, 0.6611, 0.2433), (-0.8252, 0.4945, 0.231), (0.6472, -0.797, 0.5649), (-0.7339, -0.7292, 0.2253), (0.215, -0.3139, 0.9525), (0.245, 0.1595, 0.8559), (-0.3041, 0.1158, 0.8076), (-0.2861, -0.3482, 0.8023), (1.06, -0.1954, 0.4841), (-1.058, -0.05851, 0.2951), (0.2591, -0.1141, 0.9884), (-0.285, -0.1257, 0.8844), (-0.00988, 0.9234, 0.2485), (-0.1939, -1.01, 0.4051), (-0.0298, 0.1231, 0.9336), (-0.01816, -0.3555, 0.9349), (-0.009964, -0.1177, 0.9935), (-0.124, 0.4855, 0.6074), (-0.4817, 0.7667, 0.2043), (-0.8884, -0.1419, 0.384), (-0.9948, -0.3183, 0.2763), (0.132, -0.9654, 0.4835), (-0.05238, -0.8344, 0.5967), (-0.3703, -0.3301, 1.655), (0.5854, -0.02662, 1.661), (-0.56, 0.5392, 1.613), (0.3645, 0.7045, 1.3), (-0.2268, 0.5107, 1.956), (-0.1418, 0.1883, 2.035), (0.1944, 0.2562, 1.993), (0.1077, 0.5484, 1.879), (-0.6133, 0.1221, 1.705), (0.6855, 0.3434, 1.567), (-0.222, 0.3686, 2.034), (0.1437, 0.4299, 2.002), (0.164, -0.3622, 1.72), (-0.04157, 0.8373, 1.41), (0.01172, 0.2621, 2.076), (-0.06356, 0.5565, 1.976), (-0.04714, 0.4118, 2.074), (0.1216, 0.008311, 1.915), (0.3559, -0.2539, 1.706), (0.5821, 0.4239, 1.633), (0.607, 0.4838, 1.486), (-0.2415, 0.7762, 1.477), (-0.08538, 0.8431, 1.573), (-0.2803, -0.1539, 1.79), (-0.1687, -0.3192, 1.669), (-0.183, 0.2941, 2.055), (-0.5461, -0.07592, 1.685), (-0.3828, 0.04374, 1.818), (-0.4513, -0.2376, 1.65), (-0.745, -0.478, 1.04), (0.6555, -0.4263, 1.079), (-0.5718, 0.5843, 0.9417), (0.5578, 0.476, 0.6575), (-0.1879, 0.3697, 1.431), (-0.2423, -0.05002, 1.484), (0.2139, -0.03077, 1.462), (0.2314, 0.3377, 1.327), (-0.7821, -0.003145, 1.071), (0.892, 0.03545, 0.9846), (-0.2544, 0.217, 1.509), (0.2149, 0.177, 1.477), (0.01684, -0.6868, 1.191), (0.102, 0.7578, 0.7854), (-0.02516, -0.007584, 1.543), (0.03032, 0.3923, 1.435), (-0.02992, 0.2073, 1.564), (0.09866, -0.3669, 1.274), (0.3735, -0.5926, 1.134), (0.7697, 0.1204, 1.043), (0.828, 0.2148, 0.8836), (-0.1725, 0.7203, 0.8447), (-0.009549, 0.6354, 0.9415), (-0.5368, -0.4992, 1.126), (-0.4516, -0.6606, 1.072), (-0.2462, 0.109, 1.528), (-0.7174, -0.2051, 1.099), (-0.5901, -0.2118, 1.168), (-0.7462, -0.323, 1.068), (-0.2597, 0.7293, 2.681), (-0.4442, 0.2215, 2.633), (0.1849, 0.5143, 2.694), (-0.05395, 0.07391, 2.526), (-0.006459, 0.3642, 2.949), (-0.1299, 0.426, 2.962), (-0.1821, 0.284, 2.934), (-0.06873, 0.2431, 2.913), (0.01686, 0.676, 2.73), (-0.3128, 0.04829, 2.585), (-0.04732, 0.4181, 2.962), (-0.1276, 0.2447, 2.923), (-0.451, 0.5134, 2.686), (0.1358, 0.2018, 2.586), (-0.1667, 0.3533, 2.966), (-0.01965, 0.2932, 2.931), (-0.1046, 0.2468, 3.272), (-0.3189, 0.4029, 2.822), (-0.4783, 0.3723, 2.659), (-0.2574, 0.0745, 2.625), (-0.2275, 0.03801, 2.562), (0.1745, 0.3113, 2.63), (0.1077, 0.2475, 2.64), (-0.2458, 0.6813, 2.713), (-0.3096, 0.6793, 2.685), (-0.09124, 0.426, 2.965), (-0.08222, 0.7023, 2.723), (-0.1195, 0.6402, 2.755), (-0.1961, 0.7141, 2.693), (-0.07643, 0.3193, 3.16), (-0.08263, 0.3203, 3.157), (-0.09449, 0.2955, 3.148), (-0.09394, 0.2725, 3.146), (-0.07709, 0.2623, 3.152), (-0.06375, 0.2609, 3.158), (-0.05288, 0.2753, 3.165), (-0.05264, 0.2979, 3.167), (-0.06373, 0.3159, 3.165), (-0.09823, 0.2548, 3.266), (-0.1021, 0.2415, 3.282), (-0.102, 0.2446, 3.274), (-0.1036, 0.243, 3.285), (-0.1001, 0.2439, 3.269), (-0.1042, 0.2414, 3.273), (-0.09565, 0.2507, 3.261), (-0.104, 0.2482, 3.271), (-0.11, 0.2377, 3.278), (0.3125, -0.1227, 1.772), (0.4531, -0.1632, 1.697), (-0.6792, 0.3669, 1.01), (-0.5069, 0.488, 1.106), (-0.5941, 0.02743, 2.055), (0.3768, 0.01936, 1.998), (-0.4863, 0.7322, 2.08), (0.3598, 0.7329, 1.82), (-0.1646, 0.5444, 2.244), (-0.1979, 0.263, 2.243), (0.1222, 0.2701, 2.206), (0.1273, 0.5316, 2.177), (-0.6012, 0.3532, 2.082), (0.4971, 0.2993, 2.002), (-0.198, 0.4422, 2.265), (0.118, 0.4016, 2.231), (-0.06405, -0.155, 2.055), (-0.004309, 0.8666, 1.955), (-0.03224, 0.2879, 2.255), (-0.01902, 0.5482, 2.248), (-0.04173, 0.4204, 2.28), (0.05484, 0.09324, 2.102), (0.169, -0.1039, 2.048), (0.4227, 0.3574, 2.04), (0.4621, 0.4475, 1.959), (-0.1963, 0.8379, 2.004), (-0.03599, 0.805, 2.041), (-0.44, 0.002679, 2.072), (-0.3867, -0.1034, 2.04), (-0.1928, 0.3653, 2.271), (-0.5541, 0.2103, 2.074), (-0.4741, 0.189, 2.13), (-0.5828, 0.137, 2.069), (-0.538, 0.5996, 2.082), (-0.4122, 0.6654, 2.132), (0.3553, 0.4613, 2.372), (-0.2041, 0.8684, 2.384), (0.04191, -0.02124, 2.308), (-0.5195, 0.4783, 2.174), (-0.0305, 0.1785, 2.523), (0.09611, 0.3446, 2.571), (-0.1099, 0.4976, 2.567), (-0.2334, 0.3528, 2.496), (0.2867, 0.1409, 2.377), (-0.429, 0.748, 2.32), (0.04032, 0.2403, 2.575), (-0.1701, 0.4035, 2.565), (0.1581, 0.7174, 2.445), (-0.381, 0.1809, 2.218), (-0.01086, 0.402, 2.612), (-0.1325, 0.2518, 2.543), (-0.06236, 0.3108, 2.6), (0.02278, 0.6072, 2.534), (-0.02194, 0.8369, 2.425), (-0.4409, 0.6869, 2.35), (-0.4814, 0.6662, 2.261), (-0.2595, 0.1054, 2.258), (-0.2891, 0.1753, 2.322), (0.7608, -0.09831, 0.7025), (0.8562, 0.04053, 0.5587), (1.007, -0.3972, 0.475), (0.4496, -0.4794, 0.7935), (0.7702, -0.5422, 0.6012), (0.7147, -0.4132, 0.6599)], [], [(0, 1, 2, 3, 4, 5), (34, 29, 6, 35), (29, 28, 7, 6), (28, 27, 8, 7), (41, 26, 9, 36), (33, 25, 29, 34), (25, 24, 28, 29), (24, 23, 27, 28), (40, 22, 26, 41), (32, 21, 25, 33), (21, 20, 24, 25), (20, 19, 23, 24), (39, 18, 22, 40), (31, 17, 21, 32), (17, 16, 20, 21), (16, 15, 19, 20), (38, 14, 18, 39), (30, 13, 17, 31), (13, 12, 16, 17), (12, 11, 15, 16), (37, 10, 14, 38), (35, 6, 13, 30), (6, 7, 12, 13), (7, 8, 11, 12), (36, 9, 10, 37), (26, 22, 18, 14, 10, 9), (0, 35, 30, 1), (1, 30, 31, 2), (2, 31, 32, 3), (3, 32, 33, 4), (4, 33, 34, 5), (5, 34, 35, 0), (8, 36, 37, 11), (11, 37, 38, 15), (15, 38, 39, 19), (19, 39, 40, 23), (23, 40, 41, 27), (27, 41, 36, 8), (42, 172, 450, 168), (42, 168, 445, 151), (42, 151, 441, 167), (42, 167, 449, 172), (43, 156, 436, 430), (43, 430, 624, 432), (43, 432, 625, 431), (43, 431, 623, 156), (44, 154, 435, 158), (44, 158, 443, 175), (44, 175, 453, 162), (44, 162, 445, 160), (44, 160, 440, 154), (45, 169, 448, 150), (45, 150, 440, 160), (45, 160, 445, 168), (45, 168, 450, 169), (46, 149, 439, 166), (46, 166, 448, 169), (46, 169, 450, 163), (46, 163, 444, 149), (47, 155, 434, 164), (47, 164, 446, 173), (47, 173, 451, 170), (47, 170, 448, 166), (47, 166, 439, 155), (48, 153, 437, 165), (48, 165, 447, 177), (48, 177, 456, 171), (48, 171, 449, 167), (48, 167, 441, 153), (49, 159, 444, 163), (49, 163, 450, 172), (49, 172, 449, 152), (49, 152, 438, 159), (50, 170, 451, 174), (50, 174, 452, 146), (50, 146, 435, 154), (50, 154, 440, 150), (50, 150, 448, 170), (51, 162, 453, 176), (51, 176, 454, 147), (51, 147, 437, 153), (51, 153, 441, 151), (51, 151, 445, 162), (52, 171, 456, 178), (52, 178, 455, 148), (52, 148, 436, 156), (52, 156, 623, 428), (52, 428, 438, 152), (52, 152, 449, 171), (53, 218, 483, 179), (53, 179, 485, 221), (53, 221, 484, 218), (54, 207, 473, 203), (54, 203, 468, 186), (54, 186, 464, 202), (54, 202, 472, 207), (55, 196, 465, 217), (55, 217, 483, 218), (55, 218, 484, 220), (55, 220, 482, 215), (55, 215, 467, 196), (56, 191, 459, 192), (56, 192, 465, 196), (56, 196, 467, 194), (56, 194, 461, 191), (57, 189, 458, 193), (57, 193, 466, 210), (57, 210, 476, 197), (57, 197, 468, 195), (57, 195, 463, 189), (58, 204, 471, 185), (58, 185, 463, 195), (58, 195, 468, 203), (58, 203, 473, 204), (59, 184, 462, 201), (59, 201, 471, 204), (59, 204, 473, 219), (59, 219, 482, 184), (60, 188, 460, 200), (60, 200, 470, 212), (60, 212, 479, 206), (60, 206, 472, 202), (60, 202, 464, 188), (61, 194, 467, 198), (61, 198, 473, 207), (61, 207, 472, 187), (61, 187, 461, 194), (62, 205, 474, 344), (62, 344, 562, 345), (62, 345, 563, 181), (62, 181, 458, 189), (62, 189, 463, 185), (62, 185, 471, 205), (63, 197, 476, 211), (63, 211, 477, 182), (63, 182, 460, 188), (63, 188, 464, 186), (63, 186, 468, 197), (64, 206, 479, 213), (64, 213, 478, 183), (64, 183, 459, 191), (64, 191, 461, 187), (64, 187, 472, 206), (65, 184, 482, 220), (65, 220, 484, 221), (65, 221, 485, 180), (65, 180, 457, 214), (65, 214, 480, 190), (65, 190, 462, 184), (66, 190, 480, 216), (66, 216, 481, 199), (66, 199, 469, 208), (66, 208, 474, 205), (66, 205, 471, 201), (66, 201, 462, 190), (67, 215, 482, 219), (67, 219, 473, 198), (67, 198, 467, 215), (68, 344, 474, 208), (68, 208, 469, 222), (68, 222, 475, 209), (68, 209, 562, 344), (69, 250, 502, 246), (69, 246, 497, 229), (69, 229, 493, 245), (69, 245, 501, 250), (70, 239, 494, 260), (70, 260, 512, 261), (70, 261, 513, 263), (70, 263, 511, 258), (70, 258, 496, 239), (71, 232, 487, 236), (71, 236, 495, 253), (71, 253, 505, 240), (71, 240, 497, 238), (71, 238, 492, 232), (72, 247, 500, 228), (72, 228, 492, 238), (72, 238, 497, 246), (72, 246, 502, 247), (73, 227, 491, 244), (73, 244, 500, 247), (73, 247, 502, 262), (73, 262, 511, 227), (74, 231, 489, 243), (74, 243, 499, 255), (74, 255, 508, 249), (74, 249, 501, 245), (74, 245, 493, 231), (75, 237, 496, 241), (75, 241, 502, 250), (75, 250, 501, 230), (75, 230, 490, 237), (76, 248, 503, 252), (76, 252, 504, 224), (76, 224, 487, 232), (76, 232, 492, 228), (76, 228, 500, 248), (77, 240, 505, 254), (77, 254, 506, 225), (77, 225, 489, 231), (77, 231, 493, 229), (77, 229, 497, 240), (78, 249, 508, 256), (78, 256, 507, 226), (78, 226, 488, 234), (78, 234, 565, 346), (78, 346, 490, 230), (78, 230, 501, 249), (79, 227, 511, 263), (79, 263, 513, 264), (79, 264, 514, 223), (79, 223, 486, 257), (79, 257, 509, 233), (79, 233, 491, 227), (80, 233, 509, 259), (80, 259, 510, 242), (80, 242, 498, 251), (80, 251, 503, 248), (80, 248, 500, 244), (80, 244, 491, 233), (81, 258, 511, 262), (81, 262, 502, 241), (81, 241, 496, 258), (82, 288, 530, 272), (82, 272, 519, 322), (82, 322, 551, 311), (82, 311, 550, 288), (83, 281, 523, 302), (83, 302, 541, 303), (83, 303, 542, 305), (83, 305, 540, 300), (83, 300, 525, 281), (84, 276, 517, 277), (84, 277, 523, 281), (84, 281, 525, 279), (84, 279, 519, 276), (85, 274, 516, 278), (85, 278, 524, 295), (85, 295, 534, 282), (85, 282, 526, 280), (85, 280, 521, 274), (86, 304, 526, 271), (86, 271, 522, 283), (86, 283, 549, 310), (86, 310, 548, 304), (87, 283, 522, 287), (87, 287, 530, 288), (87, 288, 550, 316), (87, 316, 549, 283), (88, 273, 518, 285), (88, 285, 528, 297), (88, 297, 537, 291), (88, 291, 530, 287), (88, 287, 522, 273), (89, 289, 529, 270), (89, 270, 521, 292), (89, 292, 547, 309), (89, 309, 546, 289), (90, 290, 532, 294), (90, 294, 533, 266), (90, 266, 516, 274), (90, 274, 521, 270), (90, 270, 529, 290), (91, 282, 534, 296), (91, 296, 535, 267), (91, 267, 518, 273), (91, 273, 522, 271), (91, 271, 526, 282), (92, 291, 537, 298), (92, 298, 536, 268), (92, 268, 517, 276), (92, 276, 519, 272), (92, 272, 530, 291), (93, 269, 540, 305), (93, 305, 542, 306), (93, 306, 543, 265), (93, 265, 515, 299), (93, 299, 538, 275), (93, 275, 520, 269), (94, 275, 538, 301), (94, 301, 539, 284), (94, 284, 527, 293), (94, 293, 532, 290), (94, 290, 529, 286), (94, 286, 520, 275), (95, 292, 521, 280), (95, 280, 526, 304), (95, 304, 548, 313), (95, 313, 547, 292), (96, 294, 532, 293), (96, 293, 527, 307), (96, 307, 533, 294), (97, 314, 546, 309), (97, 309, 547, 341), (97, 341, 555, 327), (97, 327, 554, 314), (98, 321, 551, 312), (98, 312, 552, 340), (98, 340, 560, 330), (98, 330, 559, 321), (99, 318, 545, 315), (99, 315, 546, 314), (99, 314, 554, 333), (99, 333, 553, 318), (100, 317, 544, 308), (100, 308, 545, 318), (100, 318, 553, 326), (100, 326, 531, 317), (101, 319, 550, 311), (101, 311, 551, 321), (101, 321, 559, 329), (101, 329, 558, 319), (102, 322, 519, 279), (102, 279, 525, 323), (102, 323, 552, 312), (102, 312, 551, 322), (103, 325, 540, 269), (103, 269, 520, 324), (103, 324, 545, 308), (103, 308, 544, 325), (104, 324, 520, 286), (104, 286, 529, 289), (104, 289, 546, 315), (104, 315, 545, 324), (105, 323, 525, 300), (105, 300, 540, 325), (105, 325, 544, 320), (105, 320, 552, 323), (106, 337, 561, 335), (106, 335, 556, 328), (106, 328, 557, 334), (106, 334, 558, 337), (107, 336, 554, 327), (107, 327, 555, 331), (107, 331, 556, 335), (107, 335, 561, 336), (108, 326, 553, 333), (108, 333, 554, 336), (108, 336, 561, 339), (108, 339, 531, 326), (109, 330, 560, 332), (109, 332, 561, 337), (109, 337, 558, 329), (109, 329, 559, 330), (110, 338, 531, 339), (110, 339, 561, 332), (110, 332, 560, 338), (111, 342, 549, 316), (111, 316, 550, 319), (111, 319, 558, 334), (111, 334, 557, 342), (112, 341, 547, 313), (112, 313, 548, 343), (112, 343, 556, 331), (112, 331, 555, 341), (113, 340, 552, 320), (113, 320, 544, 317), (113, 317, 531, 338), (113, 338, 560, 340), (114, 343, 548, 310), (114, 310, 549, 342), (114, 342, 557, 328), (114, 328, 556, 343), (115, 346, 565, 347), (115, 347, 564, 235), (115, 235, 494, 239), (115, 239, 496, 237), (115, 237, 490, 346), (116, 375, 582, 371), (116, 371, 577, 354), (116, 354, 573, 370), (116, 370, 581, 375), (117, 364, 574, 385), (117, 385, 592, 386), (117, 386, 593, 388), (117, 388, 591, 383), (117, 383, 576, 364), (118, 357, 567, 361), (118, 361, 575, 378), (118, 378, 585, 365), (118, 365, 577, 363), (118, 363, 572, 357), (119, 372, 580, 353), (119, 353, 572, 363), (119, 363, 577, 371), (119, 371, 582, 372), (120, 352, 571, 369), (120, 369, 580, 372), (120, 372, 582, 387), (120, 387, 591, 352), (121, 356, 569, 368), (121, 368, 579, 380), (121, 380, 588, 374), (121, 374, 581, 370), (121, 370, 573, 356), (122, 362, 576, 366), (122, 366, 582, 375), (122, 375, 581, 355), (122, 355, 570, 362), (123, 373, 583, 377), (123, 377, 584, 349), (123, 349, 567, 357), (123, 357, 572, 353), (123, 353, 580, 373), (124, 365, 585, 379), (124, 379, 586, 350), (124, 350, 569, 356), (124, 356, 573, 354), (124, 354, 577, 365), (125, 374, 588, 381), (125, 381, 587, 351), (125, 351, 568, 359), (125, 359, 596, 390), (125, 390, 570, 355), (125, 355, 581, 374), (126, 352, 591, 388), (126, 388, 593, 389), (126, 389, 594, 348), (126, 348, 566, 382), (126, 382, 589, 358), (126, 358, 571, 352), (127, 358, 589, 384), (127, 384, 590, 367), (127, 367, 578, 376), (127, 376, 583, 373), (127, 373, 580, 369), (127, 369, 571, 358), (128, 383, 591, 387), (128, 387, 582, 366), (128, 366, 576, 383), (129, 390, 596, 391), (129, 391, 595, 360), (129, 360, 574, 364), (129, 364, 576, 362), (129, 362, 570, 390), (130, 419, 613, 415), (130, 415, 608, 398), (130, 398, 604, 414), (130, 414, 612, 419), (131, 408, 605, 392), (131, 392, 597, 402), (131, 402, 602, 396), (131, 396, 607, 408), (132, 403, 599, 404), (132, 404, 605, 408), (132, 408, 607, 406), (132, 406, 601, 403), (133, 401, 598, 405), (133, 405, 606, 422), (133, 422, 616, 409), (133, 409, 608, 407), (133, 407, 603, 401), (134, 416, 611, 397), (134, 397, 603, 407), (134, 407, 608, 415), (134, 415, 613, 416), (135, 396, 602, 413), (135, 413, 611, 416), (135, 416, 613, 410), (135, 410, 607, 396), (136, 402, 597, 411), (136, 411, 609, 420), (136, 420, 614, 417), (136, 417, 611, 413), (136, 413, 602, 402), (137, 400, 600, 412), (137, 412, 610, 424), (137, 424, 619, 418), (137, 418, 612, 414), (137, 414, 604, 400), (138, 406, 607, 410), (138, 410, 613, 419), (138, 419, 612, 399), (138, 399, 601, 406), (139, 417, 614, 421), (139, 421, 615, 393), (139, 393, 598, 401), (139, 401, 603, 397), (139, 397, 611, 417), (140, 409, 616, 423), (140, 423, 617, 394), (140, 394, 600, 400), (140, 400, 604, 398), (140, 398, 608, 409), (141, 418, 619, 425), (141, 425, 618, 395), (141, 395, 599, 403), (141, 403, 601, 399), (141, 399, 612, 418), (142, 161, 620, 427), (142, 427, 621, 145), (142, 145, 434, 155), (142, 155, 439, 149), (142, 149, 444, 161), (143, 428, 623, 431), (143, 431, 625, 429), (143, 429, 622, 157), (143, 157, 442, 426), (143, 426, 620, 161), (143, 161, 444, 159), (143, 159, 438, 428), (144, 174, 451, 173), (144, 173, 446, 433), (144, 433, 452, 174), (626, 752, 1034, 756), (626, 735, 1029, 752), (626, 751, 1025, 735), (626, 756, 1033, 751), (627, 1014, 1020, 740), (627, 1016, 1208, 1014), (627, 1015, 1209, 1016), (627, 740, 1207, 1015), (628, 742, 1019, 738), (628, 759, 1027, 742), (628, 746, 1037, 759), (628, 744, 1029, 746), (628, 738, 1024, 744), (629, 734, 1032, 753), (629, 744, 1024, 734), (629, 752, 1029, 744), (629, 753, 1034, 752), (630, 750, 1023, 733), (630, 753, 1032, 750), (630, 747, 1034, 753), (630, 733, 1028, 747), (631, 748, 1018, 739), (631, 757, 1030, 748), (631, 754, 1035, 757), (631, 750, 1032, 754), (631, 739, 1023, 750), (632, 749, 1021, 737), (632, 761, 1031, 749), (632, 755, 1040, 761), (632, 751, 1033, 755), (632, 737, 1025, 751), (633, 747, 1028, 743), (633, 756, 1034, 747), (633, 736, 1033, 756), (633, 743, 1022, 736), (634, 758, 1035, 754), (634, 730, 1036, 758), (634, 738, 1019, 730), (634, 734, 1024, 738), (634, 754, 1032, 734), (635, 760, 1037, 746), (635, 731, 1038, 760), (635, 737, 1021, 731), (635, 735, 1025, 737), (635, 746, 1029, 735), (636, 762, 1040, 755), (636, 732, 1039, 762), (636, 740, 1020, 732), (636, 1012, 1207, 740), (636, 736, 1022, 1012), (636, 755, 1033, 736), (637, 763, 1067, 802), (637, 805, 1069, 763), (637, 802, 1068, 805), (638, 787, 1057, 791), (638, 770, 1052, 787), (638, 786, 1048, 770), (638, 791, 1056, 786), (639, 801, 1049, 780), (639, 802, 1067, 801), (639, 804, 1068, 802), (639, 799, 1066, 804), (639, 780, 1051, 799), (640, 776, 1043, 775), (640, 780, 1049, 776), (640, 778, 1051, 780), (640, 775, 1045, 778), (641, 777, 1042, 773), (641, 794, 1050, 777), (641, 781, 1060, 794), (641, 779, 1052, 781), (641, 773, 1047, 779), (642, 769, 1055, 788), (642, 779, 1047, 769), (642, 787, 1052, 779), (642, 788, 1057, 787), (643, 785, 1046, 768), (643, 788, 1055, 785), (643, 803, 1057, 788), (643, 768, 1066, 803), (644, 784, 1044, 772), (644, 796, 1054, 784), (644, 790, 1063, 796), (644, 786, 1056, 790), (644, 772, 1048, 786), (645, 782, 1051, 778), (645, 791, 1057, 782), (645, 771, 1056, 791), (645, 778, 1045, 771), (646, 928, 1058, 789), (646, 929, 1146, 928), (646, 765, 1147, 929), (646, 773, 1042, 765), (646, 769, 1047, 773), (646, 789, 1055, 769), (647, 795, 1060, 781), (647, 766, 1061, 795), (647, 772, 1044, 766), (647, 770, 1048, 772), (647, 781, 1052, 770), (648, 797, 1063, 790), (648, 767, 1062, 797), (648, 775, 1043, 767), (648, 771, 1045, 775), (648, 790, 1056, 771), (649, 804, 1066, 768), (649, 805, 1068, 804), (649, 764, 1069, 805), (649, 798, 1041, 764), (649, 774, 1064, 798), (649, 768, 1046, 774), (650, 800, 1064, 774), (650, 783, 1065, 800), (650, 792, 1053, 783), (650, 789, 1058, 792), (650, 785, 1055, 789), (650, 774, 1046, 785), (651, 803, 1066, 799), (651, 782, 1057, 803), (651, 799, 1051, 782), (652, 792, 1058, 928), (652, 806, 1053, 792), (652, 793, 1059, 806), (652, 928, 1146, 793), (653, 830, 1086, 834), (653, 813, 1081, 830), (653, 829, 1077, 813), (653, 834, 1085, 829), (654, 844, 1078, 823), (654, 845, 1096, 844), (654, 847, 1097, 845), (654, 842, 1095, 847), (654, 823, 1080, 842), (655, 820, 1071, 816), (655, 837, 1079, 820), (655, 824, 1089, 837), (655, 822, 1081, 824), (655, 816, 1076, 822), (656, 812, 1084, 831), (656, 822, 1076, 812), (656, 830, 1081, 822), (656, 831, 1086, 830), (657, 828, 1075, 811), (657, 831, 1084, 828), (657, 846, 1086, 831), (657, 811, 1095, 846), (658, 827, 1073, 815), (658, 839, 1083, 827), (658, 833, 1092, 839), (658, 829, 1085, 833), (658, 815, 1077, 829), (659, 825, 1080, 821), (659, 834, 1086, 825), (659, 814, 1085, 834), (659, 821, 1074, 814), (660, 836, 1087, 832), (660, 808, 1088, 836), (660, 816, 1071, 808), (660, 812, 1076, 816), (660, 832, 1084, 812), (661, 838, 1089, 824), (661, 809, 1090, 838), (661, 815, 1073, 809), (661, 813, 1077, 815), (661, 824, 1081, 813), (662, 840, 1092, 833), (662, 810, 1091, 840), (662, 818, 1072, 810), (662, 930, 1149, 818), (662, 814, 1074, 930), (662, 833, 1085, 814), (663, 847, 1095, 811), (663, 848, 1097, 847), (663, 807, 1098, 848), (663, 841, 1070, 807), (663, 817, 1093, 841), (663, 811, 1075, 817), (664, 843, 1093, 817), (664, 826, 1094, 843), (664, 835, 1082, 826), (664, 832, 1087, 835), (664, 828, 1084, 832), (664, 817, 1075, 828), (665, 846, 1095, 842), (665, 825, 1086, 846), (665, 842, 1080, 825), (666, 856, 1114, 872), (666, 906, 1103, 856), (666, 895, 1135, 906), (666, 872, 1134, 895), (667, 886, 1107, 865), (667, 887, 1125, 886), (667, 889, 1126, 887), (667, 884, 1124, 889), (667, 865, 1109, 884), (668, 861, 1101, 860), (668, 865, 1107, 861), (668, 863, 1109, 865), (668, 860, 1103, 863), (669, 862, 1100, 858), (669, 879, 1108, 862), (669, 866, 1118, 879), (669, 864, 1110, 866), (669, 858, 1105, 864), (670, 855, 1110, 888), (670, 867, 1106, 855), (670, 894, 1133, 867), (670, 888, 1132, 894), (671, 871, 1106, 867), (671, 872, 1114, 871), (671, 900, 1134, 872), (671, 867, 1133, 900), (672, 869, 1102, 857), (672, 881, 1112, 869), (672, 875, 1121, 881), (672, 871, 1114, 875), (672, 857, 1106, 871), (673, 854, 1113, 873), (673, 876, 1105, 854), (673, 893, 1131, 876), (673, 873, 1130, 893), (674, 878, 1116, 874), (674, 850, 1117, 878), (674, 858, 1100, 850), (674, 854, 1105, 858), (674, 874, 1113, 854), (675, 880, 1118, 866), (675, 851, 1119, 880), (675, 857, 1102, 851), (675, 855, 1106, 857), (675, 866, 1110, 855), (676, 882, 1121, 875), (676, 852, 1120, 882), (676, 860, 1101, 852), (676, 856, 1103, 860), (676, 875, 1114, 856), (677, 889, 1124, 853), (677, 890, 1126, 889), (677, 849, 1127, 890), (677, 883, 1099, 849), (677, 859, 1122, 883), (677, 853, 1104, 859), (678, 885, 1122, 859), (678, 868, 1123, 885), (678, 877, 1111, 868), (678, 874, 1116, 877), (678, 870, 1113, 874), (678, 859, 1104, 870), (679, 864, 1105, 876), (679, 888, 1110, 864), (679, 897, 1132, 888), (679, 876, 1131, 897), (680, 877, 1116, 878), (680, 891, 1111, 877), (680, 878, 1117, 891), (681, 893, 1130, 898), (681, 925, 1131, 893), (681, 911, 1139, 925), (681, 898, 1138, 911), (682, 896, 1135, 905), (682, 924, 1136, 896), (682, 914, 1144, 924), (682, 905, 1143, 914), (683, 899, 1129, 902), (683, 898, 1130, 899), (683, 917, 1138, 898), (683, 902, 1137, 917), (684, 892, 1128, 901), (684, 902, 1129, 892), (684, 910, 1137, 902), (684, 901, 1115, 910), (685, 895, 1134, 903), (685, 905, 1135, 895), (685, 913, 1143, 905), (685, 903, 1142, 913), (686, 863, 1103, 906), (686, 907, 1109, 863), (686, 896, 1136, 907), (686, 906, 1135, 896), (687, 853, 1124, 909), (687, 908, 1104, 853), (687, 892, 1129, 908), (687, 909, 1128, 892), (688, 870, 1104, 908), (688, 873, 1113, 870), (688, 899, 1130, 873), (688, 908, 1129, 899), (689, 884, 1109, 907), (689, 909, 1124, 884), (689, 904, 1128, 909), (689, 907, 1136, 904), (690, 919, 1145, 921), (690, 912, 1140, 919), (690, 918, 1141, 912), (690, 921, 1142, 918), (691, 911, 1138, 920), (691, 915, 1139, 911), (691, 919, 1140, 915), (691, 920, 1145, 919), (692, 917, 1137, 910), (692, 920, 1138, 917), (692, 923, 1145, 920), (692, 910, 1115, 923), (693, 916, 1144, 914), (693, 921, 1145, 916), (693, 913, 1142, 921), (693, 914, 1143, 913), (694, 923, 1115, 922), (694, 916, 1145, 923), (694, 922, 1144, 916), (695, 900, 1133, 926), (695, 903, 1134, 900), (695, 918, 1142, 903), (695, 926, 1141, 918), (696, 897, 1131, 925), (696, 927, 1132, 897), (696, 915, 1140, 927), (696, 925, 1139, 915), (697, 904, 1136, 924), (697, 901, 1128, 904), (697, 922, 1115, 901), (697, 924, 1144, 922), (698, 894, 1132, 927), (698, 926, 1133, 894), (698, 912, 1141, 926), (698, 927, 1140, 912), (699, 931, 1149, 930), (699, 819, 1148, 931), (699, 823, 1078, 819), (699, 821, 1080, 823), (699, 930, 1074, 821), (700, 955, 1166, 959), (700, 938, 1161, 955), (700, 954, 1157, 938), (700, 959, 1165, 954), (701, 969, 1158, 948), (701, 970, 1176, 969), (701, 972, 1177, 970), (701, 967, 1175, 972), (701, 948, 1160, 967), (702, 945, 1151, 941), (702, 962, 1159, 945), (702, 949, 1169, 962), (702, 947, 1161, 949), (702, 941, 1156, 947), (703, 937, 1164, 956), (703, 947, 1156, 937), (703, 955, 1161, 947), (703, 956, 1166, 955), (704, 953, 1155, 936), (704, 956, 1164, 953), (704, 971, 1166, 956), (704, 936, 1175, 971), (705, 952, 1153, 940), (705, 964, 1163, 952), (705, 958, 1172, 964), (705, 954, 1165, 958), (705, 940, 1157, 954), (706, 950, 1160, 946), (706, 959, 1166, 950), (706, 939, 1165, 959), (706, 946, 1154, 939), (707, 961, 1167, 957), (707, 933, 1168, 961), (707, 941, 1151, 933), (707, 937, 1156, 941), (707, 957, 1164, 937), (708, 963, 1169, 949), (708, 934, 1170, 963), (708, 940, 1153, 934), (708, 938, 1157, 940), (708, 949, 1161, 938), (709, 965, 1172, 958), (709, 935, 1171, 965), (709, 943, 1152, 935), (709, 974, 1180, 943), (709, 939, 1154, 974), (709, 958, 1165, 939), (710, 972, 1175, 936), (710, 973, 1177, 972), (710, 932, 1178, 973), (710, 966, 1150, 932), (710, 942, 1173, 966), (710, 936, 1155, 942), (711, 968, 1173, 942), (711, 951, 1174, 968), (711, 960, 1162, 951), (711, 957, 1167, 960), (711, 953, 1164, 957), (711, 942, 1155, 953), (712, 971, 1175, 967), (712, 950, 1166, 971), (712, 967, 1160, 950), (713, 975, 1180, 974), (713, 944, 1179, 975), (713, 948, 1158, 944), (713, 946, 1160, 948), (713, 974, 1154, 946), (714, 999, 1197, 1003), (714, 982, 1192, 999), (714, 998, 1188, 982), (714, 1003, 1196, 998), (715, 976, 1189, 992), (715, 986, 1181, 976), (715, 980, 1186, 986), (715, 992, 1191, 980), (716, 988, 1183, 987), (716, 992, 1189, 988), (716, 990, 1191, 992), (716, 987, 1185, 990), (717, 989, 1182, 985), (717, 1006, 1190, 989), (717, 993, 1200, 1006), (717, 991, 1192, 993), (717, 985, 1187, 991), (718, 981, 1195, 1000), (718, 991, 1187, 981), (718, 999, 1192, 991), (718, 1000, 1197, 999), (719, 997, 1186, 980), (719, 1000, 1195, 997), (719, 994, 1197, 1000), (719, 980, 1191, 994), (720, 995, 1181, 986), (720, 1004, 1193, 995), (720, 1001, 1198, 1004), (720, 997, 1195, 1001), (720, 986, 1186, 997), (721, 996, 1184, 984), (721, 1008, 1194, 996), (721, 1002, 1203, 1008), (721, 998, 1196, 1002), (721, 984, 1188, 998), (722, 994, 1191, 990), (722, 1003, 1197, 994), (722, 983, 1196, 1003), (722, 990, 1185, 983), (723, 1005, 1198, 1001), (723, 977, 1199, 1005), (723, 985, 1182, 977), (723, 981, 1187, 985), (723, 1001, 1195, 981), (724, 1007, 1200, 993), (724, 978, 1201, 1007), (724, 984, 1184, 978), (724, 982, 1188, 984), (724, 993, 1192, 982), (725, 1009, 1203, 1002), (725, 979, 1202, 1009), (725, 987, 1183, 979), (725, 983, 1185, 987), (725, 1002, 1196, 983), (726, 1011, 1204, 745), (726, 729, 1205, 1011), (726, 739, 1018, 729), (726, 733, 1023, 739), (726, 745, 1028, 733), (727, 1015, 1207, 1012), (727, 1013, 1209, 1015), (727, 741, 1206, 1013), (727, 1010, 1026, 741), (727, 745, 1204, 1010), (727, 743, 1028, 745), (727, 1012, 1022, 743), (728, 757, 1035, 758), (728, 1017, 1030, 757), (728, 758, 1036, 1017), (145, 621, 1205, 729), (434, 145, 729, 1018), (146, 452, 1036, 730), (435, 146, 730, 1019), (147, 454, 1038, 731), (437, 147, 731, 1021), (148, 455, 1039, 732), (436, 148, 732, 1020), (157, 622, 1206, 741), (442, 157, 741, 1026), (158, 435, 1019, 742), (443, 158, 742, 1027), (164, 434, 1018, 748), (446, 164, 748, 1030), (165, 437, 1021, 749), (447, 165, 749, 1031), (175, 443, 1027, 759), (453, 175, 759, 1037), (176, 453, 1037, 760), (454, 176, 760, 1038), (177, 447, 1031, 761), (456, 177, 761, 1040), (178, 456, 1040, 762), (455, 178, 762, 1039), (179, 483, 1067, 763), (485, 179, 763, 1069), (180, 485, 1069, 764), (457, 180, 764, 1041), (181, 563, 1147, 765), (458, 181, 765, 1042), (182, 477, 1061, 766), (460, 182, 766, 1044), (183, 478, 1062, 767), (459, 183, 767, 1043), (192, 459, 1043, 776), (465, 192, 776, 1049), (193, 458, 1042, 777), (466, 193, 777, 1050), (199, 481, 1065, 783), (469, 199, 783, 1053), (200, 460, 1044, 784), (470, 200, 784, 1054), (562, 209, 793, 1146), (209, 475, 1059, 793), (210, 466, 1050, 794), (476, 210, 794, 1060), (211, 476, 1060, 795), (477, 211, 795, 1061), (212, 470, 1054, 796), (479, 212, 796, 1063), (213, 479, 1063, 797), (478, 213, 797, 1062), (214, 457, 1041, 798), (480, 214, 798, 1064), (481, 216, 800, 1065), (216, 480, 1064, 800), (217, 465, 1049, 801), (483, 217, 801, 1067), (222, 469, 1053, 806), (475, 222, 806, 1059), (223, 514, 1098, 807), (486, 223, 807, 1070), (224, 504, 1088, 808), (487, 224, 808, 1071), (225, 506, 1090, 809), (489, 225, 809, 1073), (226, 507, 1091, 810), (488, 226, 810, 1072), (565, 234, 818, 1149), (234, 488, 1072, 818), (235, 564, 1148, 819), (494, 235, 819, 1078), (236, 487, 1071, 820), (495, 236, 820, 1079), (242, 510, 1094, 826), (498, 242, 826, 1082), (243, 489, 1073, 827), (499, 243, 827, 1083), (251, 498, 1082, 835), (503, 251, 835, 1087), (252, 503, 1087, 836), (504, 252, 836, 1088), (253, 495, 1079, 837), (505, 253, 837, 1089), (254, 505, 1089, 838), (506, 254, 838, 1090), (255, 499, 1083, 839), (508, 255, 839, 1092), (256, 508, 1092, 840), (507, 256, 840, 1091), (257, 486, 1070, 841), (509, 257, 841, 1093), (510, 259, 843, 1094), (259, 509, 1093, 843), (260, 494, 1078, 844), (512, 260, 844, 1096), (513, 261, 845, 1097), (261, 512, 1096, 845), (264, 513, 1097, 848), (514, 264, 848, 1098), (265, 543, 1127, 849), (515, 265, 849, 1099), (266, 533, 1117, 850), (516, 266, 850, 1100), (267, 535, 1119, 851), (518, 267, 851, 1102), (268, 536, 1120, 852), (517, 268, 852, 1101), (277, 517, 1101, 861), (523, 277, 861, 1107), (278, 516, 1100, 862), (524, 278, 862, 1108), (284, 539, 1123, 868), (527, 284, 868, 1111), (285, 518, 1102, 869), (528, 285, 869, 1112), (295, 524, 1108, 879), (534, 295, 879, 1118), (296, 534, 1118, 880), (535, 296, 880, 1119), (297, 528, 1112, 881), (537, 297, 881, 1121), (298, 537, 1121, 882), (536, 298, 882, 1120), (299, 515, 1099, 883), (538, 299, 883, 1122), (539, 301, 885, 1123), (301, 538, 1122, 885), (302, 523, 1107, 886), (541, 302, 886, 1125), (542, 303, 887, 1126), (303, 541, 1125, 887), (306, 542, 1126, 890), (543, 306, 890, 1127), (307, 527, 1111, 891), (533, 307, 891, 1117), (345, 562, 1146, 929), (563, 345, 929, 1147), (347, 565, 1149, 931), (564, 347, 931, 1148), (348, 594, 1178, 932), (566, 348, 932, 1150), (349, 584, 1168, 933), (567, 349, 933, 1151), (350, 586, 1170, 934), (569, 350, 934, 1153), (351, 587, 1171, 935), (568, 351, 935, 1152), (596, 359, 943, 1180), (359, 568, 1152, 943), (360, 595, 1179, 944), (574, 360, 944, 1158), (361, 567, 1151, 945), (575, 361, 945, 1159), (367, 590, 1174, 951), (578, 367, 951, 1162), (368, 569, 1153, 952), (579, 368, 952, 1163), (376, 578, 1162, 960), (583, 376, 960, 1167), (377, 583, 1167, 961), (584, 377, 961, 1168), (378, 575, 1159, 962), (585, 378, 962, 1169), (379, 585, 1169, 963), (586, 379, 963, 1170), (380, 579, 1163, 964), (588, 380, 964, 1172), (381, 588, 1172, 965), (587, 381, 965, 1171), (382, 566, 1150, 966), (589, 382, 966, 1173), (590, 384, 968, 1174), (384, 589, 1173, 968), (385, 574, 1158, 969), (592, 385, 969, 1176), (593, 386, 970, 1177), (386, 592, 1176, 970), (389, 593, 1177, 973), (594, 389, 973, 1178), (391, 596, 1180, 975), (595, 391, 975, 1179), (392, 605, 1189, 976), (597, 392, 976, 1181), (393, 615, 1199, 977), (598, 393, 977, 1182), (394, 617, 1201, 978), (600, 394, 978, 1184), (395, 618, 1202, 979), (599, 395, 979, 1183), (404, 599, 1183, 988), (605, 404, 988, 1189), (405, 598, 1182, 989), (606, 405, 989, 1190), (411, 597, 1181, 995), (609, 411, 995, 1193), (412, 600, 1184, 996), (610, 412, 996, 1194), (420, 609, 1193, 1004), (614, 420, 1004, 1198), (421, 614, 1198, 1005), (615, 421, 1005, 1199), (422, 606, 1190, 1006), (616, 422, 1006, 1200), (423, 616, 1200, 1007), (617, 423, 1007, 1201), (424, 610, 1194, 1008), (619, 424, 1008, 1203), (425, 619, 1203, 1009), (618, 425, 1009, 1202), (426, 442, 1026, 1010), (620, 426, 1010, 1204), (427, 620, 1204, 1011), (621, 427, 1011, 1205), (429, 625, 1209, 1013), (622, 429, 1013, 1206), (430, 436, 1020, 1014), (624, 430, 1014, 1208), (625, 432, 1016, 1209), (432, 624, 1208, 1016), (433, 446, 1030, 1017), (452, 433, 1017, 1036)])
me_cylinder_063.polygons.foreach_set('material_index', [0, 0, 0, 0, 0, 0, 0, 0, 0, 0, 0, 0, 0, 0, 0, 0, 0, 0, 0, 0, 0, 0, 0, 0, 0, 0, 0, 0, 0, 0, 0, 0, 0, 0, 0, 0, 0, 0, 1, 1, 1, 1, 1, 1, 1, 1, 1, 1, 1, 1, 1, 1, 1, 1, 1, 1, 1, 1, 1, 1, 1, 1, 1, 1, 1, 1, 1, 1, 1, 1, 1, 1, 1, 1, 1, 1, 1, 1, 1, 1, 1, 1, 1, 1, 1, 1, 1, 1, 1, 2, 2, 2, 2, 2, 2, 2, 2, 2, 2, 2, 2, 2, 2, 2, 2, 2, 2, 2, 2, 2, 2, 2, 2, 2, 2, 2, 2, 2, 2, 2, 2, 2, 2, 2, 2, 2, 2, 2, 2, 2, 2, 2, 2, 2, 2, 2, 2, 2, 2, 2, 2, 2, 2, 2, 2, 2, 2, 2, 2, 2, 2, 2, 2, 2, 2, 2, 2, 2, 2, 2, 2, 2, 1, 1, 1, 1, 1, 1, 1, 1, 1, 1, 1, 1, 1, 1, 1, 1, 1, 1, 1, 1, 1, 1, 1, 1, 1, 1, 1, 1, 1, 1, 1, 1, 1, 1, 1, 1, 1, 1, 1, 1, 1, 1, 1, 1, 1, 1, 1, 1, 1, 1, 1, 1, 1, 1, 1, 1, 1, 1, 1, 1, 1, 1, 2, 2, 2, 2, 2, 2, 2, 2, 2, 2, 2, 2, 2, 2, 2, 2, 2, 2, 2, 2, 2, 2, 2, 2, 2, 2, 2, 2, 2, 2, 2, 2, 2, 2, 2, 2, 2, 2, 2, 2, 2, 2, 2, 2, 2, 2, 2, 2, 2, 2, 2, 2, 2, 2, 2, 2, 2, 2, 2, 2, 2, 2, 2, 2, 2, 2, 2, 2, 2, 2, 2, 2, 2, 2, 2, 2, 2, 2, 2, 2, 2, 2, 2, 2, 2, 2, 2, 2, 2, 2, 2, 2, 2, 2, 2, 2, 2, 2, 2, 2, 2, 2, 2, 2, 2, 2, 2, 2, 2, 2, 2, 2, 2, 2, 2, 2, 2, 2, 2, 2, 2, 2, 2, 2, 2, 2, 2, 2, 2, 2, 2, 2, 2, 2, 2, 2, 2, 2, 2, 2, 1, 1, 1, 1, 1, 1, 1, 1, 1, 1, 1, 1, 1, 1, 1, 1, 1, 1, 1, 1, 1, 1, 1, 1, 1, 1, 1, 1, 1, 1, 1, 1, 1, 1, 1, 1, 1, 1, 1, 1, 1, 1, 1, 1, 1, 1, 1, 1, 1, 1, 1, 1, 1, 1, 1, 1, 1, 1, 1, 1, 1, 1, 1, 1, 1, 1, 1, 1, 1, 1, 1, 1, 1, 1, 1, 1, 1, 1, 1, 1, 1, 1, 1, 1, 1, 1, 1, 1, 1, 1, 1, 1, 1, 1, 1, 1, 1, 1, 1, 1, 1, 1, 1, 1, 1, 1, 1, 1, 1, 1, 1, 1, 1, 1, 1, 1, 1, 1, 1, 1, 1, 1, 1, 1, 1, 1, 1, 1, 1, 1, 1, 1, 1, 1, 1, 1, 1, 1, 1, 1, 1, 1, 1, 1, 1, 1, 1, 1, 1, 1, 1, 1, 1, 1, 1, 1, 1, 1, 1, 1, 1, 1, 1, 1, 1, 1, 1, 1, 1, 1, 1, 1, 1, 1, 1, 1, 1, 1, 1, 1, 1, 1, 1, 1, 1, 1, 1, 1, 1, 1, 1, 1, 2, 2, 2, 2, 2, 2, 2, 2, 2, 2, 2, 2, 2, 2, 2, 2, 2, 2, 2, 2, 2, 2, 2, 2, 2, 2, 2, 2, 2, 2, 2, 2, 2, 2, 2, 2, 2, 2, 2, 2, 2, 2, 2, 2, 2, 2, 2, 2, 2, 2, 2, 2, 2, 2, 2, 2, 2, 2, 2, 2, 2, 2, 2, 2, 2, 2, 2, 2, 2, 2, 2, 2, 2, 1, 1, 1, 1, 1, 1, 1, 1, 1, 1, 1, 1, 1, 1, 1, 1, 1, 1, 1, 1, 1, 1, 1, 1, 1, 1, 1, 1, 1, 1, 1, 1, 1, 1, 1, 1, 1, 1, 1, 1, 1, 1, 1, 1, 1, 1, 1, 1, 1, 1, 1, 1, 1, 1, 1, 1, 1, 1, 1, 1, 1, 1, 2, 2, 2, 2, 2, 2, 2, 2, 2, 2, 2, 2, 2, 2, 2, 2, 2, 2, 2, 2, 2, 2, 2, 2, 2, 2, 2, 2, 2, 2, 2, 2, 2, 2, 2, 2, 2, 2, 2, 2, 2, 2, 2, 2, 2, 2, 2, 2, 2, 2, 2, 2, 2, 2, 2, 2, 2, 2, 2, 2, 2, 2, 2, 2, 2, 2, 2, 2, 2, 2, 2, 2, 2, 2, 2, 2, 2, 2, 2, 2, 2, 2, 2, 2, 2, 2, 2, 2, 2, 2, 2, 2, 2, 2, 2, 2, 2, 2, 2, 2, 2, 2, 2, 2, 2, 2, 2, 2, 2, 2, 2, 2, 2, 2, 2, 2, 2, 2, 2, 2, 2, 2, 2, 2, 2, 2, 2, 2, 2, 2, 2, 2, 2, 2, 2, 2, 2, 2, 2, 2, 1, 1, 1, 1, 1, 1, 1, 1, 1, 1, 1, 1, 1, 1, 1, 1, 1, 1, 1, 1, 1, 1, 1, 1, 1, 1, 1, 1, 1, 1, 1, 1, 1, 1, 1, 1, 1, 1, 1, 1, 1, 1, 1, 1, 1, 1, 1, 1, 1, 1, 1, 1, 1, 1, 1, 1, 1, 1, 1, 1, 1, 1, 1, 1, 1, 1, 1, 1, 1, 1, 1, 1, 1, 1, 1, 1, 1, 1, 1, 1, 1, 1, 1, 1, 1, 1, 1, 1, 1, 1, 1, 1, 1, 1, 1, 1, 1, 1, 1, 1, 1, 1, 1, 1, 1, 1, 1, 1, 1, 1, 1, 1, 1, 1, 1, 1, 1, 1, 1, 1, 1, 1, 1, 1, 1, 1, 1, 1, 1, 1, 1, 1, 1, 1, 1, 1, 1, 1, 1, 1, 1, 1, 1, 1, 1, 1, 1, 1, 1, 1, 1, 1, 1, 1, 1, 1, 1, 1, 1, 1, 1, 1, 1, 1, 1, 2, 2, 2, 2, 2, 2, 2, 2, 2, 2, 2, 2, 2, 2, 2, 2, 2, 2, 2, 2, 2, 2, 2, 2, 2, 2, 2, 2, 2, 2, 2, 2, 2, 2, 2, 2, 1, 1, 1, 1, 1, 1, 1, 1, 1, 1, 1, 1, 1, 1, 1, 1, 1, 1, 1, 1, 1, 1, 1, 1, 1, 1, 1, 1, 1, 1, 1, 1, 1, 1, 1, 1, 1, 1, 1, 1, 2, 2, 2, 2, 2, 2, 2, 2, 2, 2, 2, 2, 2, 2, 2, 2, 2, 2, 2, 2, 2, 2, 2, 2, 2, 2, 2, 2, 2, 2, 2, 2, 2, 2, 2, 2, 2, 2, 1, 1, 1, 1, 1, 1, 1, 1, 1, 1, 1, 1, 1, 1, 1, 1, 1, 1, 1, 1, 1, 1, 1, 1, 1, 1, 1, 1, 1, 1, 1, 1, 1, 1, 1, 1, 1, 1, 1, 1, 1, 1, 1, 1, 1, 1, 1, 1, 1, 1, 1, 1, 1, 1, 1, 1, 1, 1, 1, 1, 1, 1, 1, 1, 1, 1, 1, 1, 1, 1, 1, 1, 1, 1, 1, 1, 1, 1, 1, 1, 1, 1, 1, 1])
me_cylinder_063.materials.append(mat_wood)
me_cylinder_063.materials.append(mat_orange)
me_cylinder_063.materials.append(mat_lightorange)
me_cylinder_063.use_remesh_preserve_volume = False
me_cylinder_063.use_remesh_preserve_attributes = False
me_cylinder_063.use_mirror_vertex_groups = False
me_cylinder_063.update()

# ---- objects
ob_pinetree_autumn_3 = bpy.data.objects.new('PineTree_Autumn_3', me_cylinder_063)

# ---- transforms, parenting, visibility, modifiers, constraints
ob_pinetree_autumn_3.location = (0.0, 0.0, 0.0)
ob_pinetree_autumn_3.lineart.crease_threshold = 0.0

# ---- collection membership
col_collection_1.objects.link(ob_pinetree_autumn_3)

# ---- scene / render settings (as saved in the file)
scene.frame_start = 1; scene.frame_end = 250; scene.frame_set(0)
scene.render.engine = 'CYCLES'
scene.render.resolution_x = 1000
scene.render.resolution_y = 1000
scene.render.dither_intensity = 0.0
scene.cycles.samples = 200
scene.cycles.sampling_pattern = 'TABULATED_SOBOL'
scene.cycles.light_sampling_threshold = 0.0
scene.cycles.use_adaptive_sampling = False
scene.cycles.use_light_tree = False
scene.cycles.caustics_reflective = False
scene.cycles.caustics_refractive = False
scene.cycles.blur_glossy = 0.0
scene.cycles.max_bounces = 2
scene.cycles.pixel_filter_type = 'GAUSSIAN'
scene.cycles.sample_clamp_indirect = 0.0
scene.view_settings.view_transform = 'Standard'
bpy.context.view_layer.update()

# ---- added for rendering (the .blend has no active camera): camera
cam_auto = bpy.data.cameras.new('AutoCamera')
cam_auto.lens = 50.0
cam_auto.sensor_width = 36.0
cam_auto.clip_end = 1000.0
ob_auto_camera = bpy.data.objects.new('AutoCamera', cam_auto)
scene.collection.objects.link(ob_auto_camera)
ob_auto_camera.location = (4.09156, -4.9344, 4.91482)
ob_auto_camera.rotation_euler = (1.09748, -7.21219e-08, 0.694738)
scene.camera = ob_auto_camera
bpy.context.view_layer.update()

